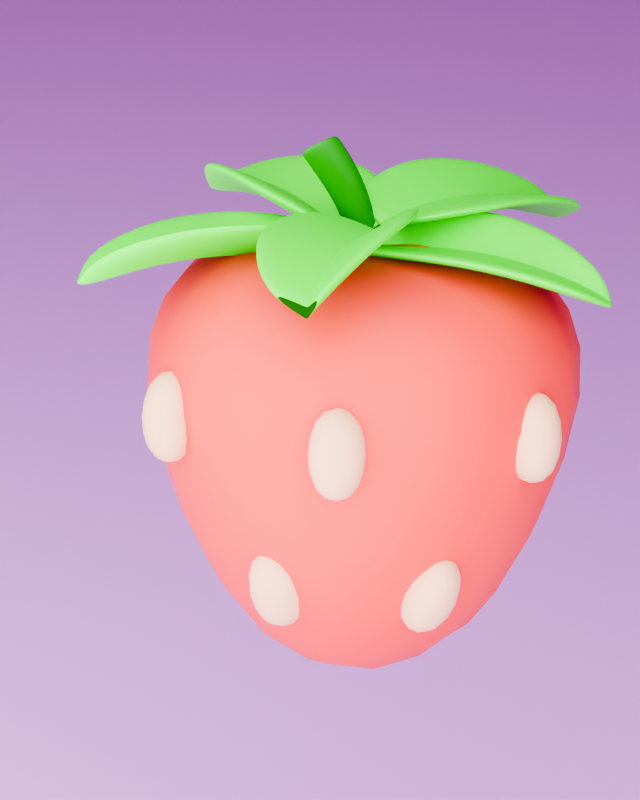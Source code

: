 # Source: Strawberry.blend  (saved by Blender 4.0.36; exported with 4.5.12 LTS)
import bpy
from mathutils import Matrix  # noqa: F401  (used for matrix-valued properties, if any)

bpy.ops.wm.read_factory_settings(use_empty=True)
scene = bpy.context.scene
scene.name = 'Scene'

# ---- collections
col_collection = bpy.data.collections.new('Collection'); scene.collection.children.link(col_collection)

# ---- materials (node trees are filled in below, after node groups)
mat_body = bpy.data.materials.new('body')
mat_leaf = bpy.data.materials.new('leaf')
mat_material_003 = bpy.data.materials.new('Material.003')
mat_seed = bpy.data.materials.new('seed')
mat_material = bpy.data.materials.new('Material')

# ---- material node trees
mat_body.use_nodes = True; mat_body.node_tree.nodes.clear()
_N = mat_body.node_tree.nodes; _L = mat_body.node_tree.links
n0 = _N.new('ShaderNodeBsdfPrincipled'); n0.name = 'Principled BSDF'; n0.location = (10, 300)
n0.inputs[0].default_value = (0.8, 0.06635, 0.05295, 1.0)
n0.inputs[3].default_value = 1.45
n1 = _N.new('ShaderNodeOutputMaterial'); n1.name = 'Material Output'; n1.location = (300, 300)
_L.new(n0.outputs[0], n1.inputs[0])
n1.is_active_output = True
mat_leaf.use_nodes = True; mat_leaf.node_tree.nodes.clear()
_N = mat_leaf.node_tree.nodes; _L = mat_leaf.node_tree.links
n0 = _N.new('ShaderNodeBsdfPrincipled'); n0.name = 'Principled BSDF'; n0.location = (10, 300)
n0.inputs[0].default_value = (0.0649, 0.8002, 0.02138, 1.0)
n0.inputs[3].default_value = 1.45
n1 = _N.new('ShaderNodeOutputMaterial'); n1.name = 'Material Output'; n1.location = (300, 300)
_L.new(n0.outputs[0], n1.inputs[0])
n1.is_active_output = True
mat_material_003.use_nodes = True; mat_material_003.node_tree.nodes.clear()
_N = mat_material_003.node_tree.nodes; _L = mat_material_003.node_tree.links
n0 = _N.new('ShaderNodeBsdfPrincipled'); n0.name = 'Principled BSDF'; n0.location = (10, 300)
n0.inputs[0].default_value = (0.01096, 0.2362, 0.001908, 1.0)
n0.inputs[3].default_value = 1.45
n1 = _N.new('ShaderNodeOutputMaterial'); n1.name = 'Material Output'; n1.location = (300, 300)
_L.new(n0.outputs[0], n1.inputs[0])
n1.is_active_output = True
mat_seed.use_nodes = True; mat_seed.node_tree.nodes.clear()
_N = mat_seed.node_tree.nodes; _L = mat_seed.node_tree.links
n0 = _N.new('ShaderNodeBsdfPrincipled'); n0.name = 'Principled BSDF'; n0.location = (10, 300)
n0.inputs[0].default_value = (0.8001, 0.4728, 0.3085, 1.0)
n0.inputs[3].default_value = 1.45
n1 = _N.new('ShaderNodeOutputMaterial'); n1.name = 'Material Output'; n1.location = (300, 300)
_L.new(n0.outputs[0], n1.inputs[0])
n1.is_active_output = True
mat_material.use_nodes = True; mat_material.node_tree.nodes.clear()
_N = mat_material.node_tree.nodes; _L = mat_material.node_tree.links
n0 = _N.new('ShaderNodeBsdfPrincipled'); n0.name = 'Principled BSDF'; n0.location = (10, 300)
n0.inputs[0].default_value = (0.6717, 0.3257, 0.8, 1.0)
n0.inputs[2].default_value = 2.8
n0.inputs[3].default_value = 1.45
n1 = _N.new('ShaderNodeOutputMaterial'); n1.name = 'Material Output'; n1.location = (300, 300)
_L.new(n0.outputs[0], n1.inputs[0])
n1.is_active_output = True

# ---- world
world_world = bpy.data.worlds.new('World'); scene.world = world_world
world_world.use_nodes = True; world_world.node_tree.nodes.clear()
_N = world_world.node_tree.nodes; _L = world_world.node_tree.links
n0 = _N.new('ShaderNodeOutputWorld'); n0.name = 'World Output'; n0.location = (300, 300)
n1 = _N.new('ShaderNodeBackground'); n1.name = 'Background'; n1.location = (10, 300)
n1.inputs[0].default_value = (0.1872, 0.06934, 0.1878, 1.0)
_L.new(n1.outputs[0], n0.inputs[0])
n0.is_active_output = True
world_world.color = (0.05088, 0.05088, 0.05088)
world_world.use_sun_shadow = False
world_world.sun_shadow_jitter_overblur = 0.0

# ---- cameras
cam_camera_001 = bpy.data.cameras.new('Camera.001')
cam_camera_001.lens = 277.4

# ---- lights
light_area_001 = bpy.data.lights.new('Area.001', 'AREA')
light_area_001.transmission_factor = 0.0
light_area_001.energy = 1e+04
light_area_001.shadow_maximum_resolution = 0.006
light_area_001.use_absolute_resolution = True
light_area_001.shape = 'DISK'
light_area_001.size = 5.0
light_area_001.size_y = 1.0
light_area_002 = bpy.data.lights.new('Area.002', 'AREA')
light_area_002.transmission_factor = 0.0
light_area_002.energy = 1e+04
light_area_002.shadow_maximum_resolution = 0.006
light_area_002.use_absolute_resolution = True
light_area_002.shape = 'DISK'
light_area_002.size = 1.7
light_area_002.size_y = 1.0

# ---- meshes
me_plane = bpy.data.meshes.new('Plane')
me_plane.from_pydata([(-1.0, -1.0, 0.0), (1.0, -1.0, 0.0), (-1.0, 1.0, 0.0), (1.0, 1.0, 0.0), (-2.359, -2.359, 3.026), (2.359, -2.359, 3.026), (-2.359, 2.359, 3.026), (2.359, 2.359, 3.026), (-0.7259, -0.6913, 3.725), (0.7259, -0.6913, 3.725), (-0.553, 0.553, 4.11), (0.553, 0.553, 4.11), (-1.414, 1.449, 3.987), (-1.414, -1.38, 3.987), (1.414, -1.38, 3.987), (1.414, 1.449, 3.987), (-0.7259, 0.7604, 3.987), (-0.7259, -0.6913, 3.987), (0.7259, -0.6913, 3.987), (0.7259, 0.7604, 3.987)], [], [(0, 2, 3, 1), (7, 6, 12, 15), (2, 0, 4, 6), (3, 2, 6, 7), (0, 1, 5, 4), (1, 3, 7, 5), (8, 9, 11, 10), (4, 5, 14, 13), (5, 7, 15, 14), (6, 4, 13, 12), (17, 16, 12, 13), (18, 17, 13, 14), (19, 18, 14, 15), (16, 19, 15, 12), (8, 10, 16, 17), (9, 8, 17, 18), (11, 9, 18, 19), (10, 11, 19, 16)])
me_plane.polygons.foreach_set('use_smooth', [True] * 18)
_uv = me_plane.uv_layers.new(name='UVMap')
_uv.uv.foreach_set('vector', [0.0, 0.0, 0.0, 1.0, 1.0, 1.0, 1.0, 0.0, 1.0, 1.0, 0.0, 1.0, 0.0, 1.0, 1.0, 1.0, 0.0, 1.0, 0.0, 0.0, 0.0, 0.0, 0.0, 1.0, 1.0, 1.0, 0.0, 1.0, 0.0, 1.0, 1.0, 1.0, 0.0, 0.0, 1.0, 0.0, 1.0, 0.0, 0.0, 0.0, 1.0, 0.0, 1.0, 1.0, 1.0, 1.0, 1.0, 0.0, 0.116, 0.116, 0.884, 0.116, 0.884, 0.884, 0.116, 0.884, 0.0, 0.0, 1.0, 0.0, 1.0, 0.0, 0.0, 0.0, 1.0, 0.0, 1.0, 1.0, 1.0, 1.0, 1.0, 0.0, 0.0, 1.0, 0.0, 0.0, 0.0, 0.0, 0.0, 1.0, 0.116, 0.116, 0.116, 0.884, 0.0, 1.0, 0.0, 0.0, 0.884, 0.116, 0.116, 0.116, 0.0, 0.0, 1.0, 0.0, 0.884, 0.884, 0.884, 0.116, 1.0, 0.0, 1.0, 1.0, 0.116, 0.884, 0.884, 0.884, 1.0, 1.0, 0.0, 1.0, 0.116, 0.116, 0.116, 0.884, 0.116, 0.884, 0.116, 0.116, 0.884, 0.116, 0.116, 0.116, 0.116, 0.116, 0.884, 0.116, 0.884, 0.884, 0.884, 0.116, 0.884, 0.116, 0.884, 0.884, 0.116, 0.884, 0.884, 0.884, 0.884, 0.884, 0.116, 0.884])
me_plane.materials.append(mat_body)
me_plane.update()
me_plane_002 = bpy.data.meshes.new('Plane.002')
me_plane_002.from_pydata([(-0.5221, -2.24, -0.03081), (0.8213, -2.24, -0.03081), (-0.3342, 1.729, 0.05739), (0.6334, 1.729, 0.04545), (-0.8826, 0.5275, 0.3951), (1.182, 0.5275, 0.3951), (1.337, -0.8562, 0.3439), (-1.038, -0.8562, 0.3439), (-0.06805, -1.981, -0.3738), (-0.02449, -1.977, -0.3794), (-0.06297, -1.979, -0.3769), (-0.05698, -1.977, -0.3794), (-0.05037, -1.975, -0.3812), (-0.04347, -1.975, -0.382), (-0.03663, -1.975, -0.382), (-0.0302, -1.975, -0.3811), (-0.02548, 1.99, -0.3052), (-0.06366, 1.984, -0.2968), (-0.03086, 1.992, -0.3075), (-0.03676, 1.993, -0.3085), (-0.04289, 1.993, -0.3084), (-0.04893, 1.992, -0.3071), (-0.05459, 1.99, -0.3046), (-0.05959, 1.987, -0.3011), (-0.07111, 0.7902, -0.0248), (-0.02359, 0.7924, -0.0243), (-0.06533, 0.7918, -0.02661), (-0.05862, 0.793, -0.02785), (-0.05132, 0.7937, -0.02845), (-0.0438, 0.7941, -0.02838), (-0.03643, 0.794, -0.02763), (-0.02957, 0.7934, -0.02624), (-0.07165, -0.5924, -0.02469), (-0.02338, -0.5907, -0.02661), (-0.06575, -0.5911, -0.02611), (-0.05891, -0.59, -0.0272), (-0.05148, -0.5894, -0.02792), (-0.04384, -0.5891, -0.02823), (-0.03636, -0.5892, -0.0281), (-0.02943, -0.5898, -0.02755), (-0.5071, -2.242, 0.1885), (0.8363, -2.242, 0.1885), (-0.3192, 1.726, 0.2767), (0.6484, 1.726, 0.2648), (-0.8676, 0.525, 0.6144), (1.197, 0.525, 0.6144), (1.352, -0.8586, 0.5633), (-1.023, -0.8586, 0.5633), (-0.05307, -1.983, -0.1544), (-0.009506, -1.979, -0.1601), (-0.04799, -1.981, -0.1576), (-0.042, -1.979, -0.1601), (-0.03539, -1.978, -0.1619), (-0.02849, -1.977, -0.1627), (-0.02165, -1.977, -0.1627), (-0.01522, -1.978, -0.1618), (-0.0105, 1.988, -0.08592), (-0.04868, 1.982, -0.07744), (-0.01588, 1.99, -0.08815), (-0.02178, 1.99, -0.08923), (-0.02791, 1.99, -0.08911), (-0.03395, 1.989, -0.08775), (-0.03961, 1.987, -0.08528), (-0.04461, 1.985, -0.08178), (-0.05613, 0.7878, 0.1945), (-0.008607, 0.79, 0.195), (-0.05035, 0.7893, 0.1927), (-0.04364, 0.7905, 0.1915), (-0.03634, 0.7913, 0.1909), (-0.02882, 0.7917, 0.1909), (-0.02144, 0.7915, 0.1917), (-0.01459, 0.791, 0.1931), (-0.05667, -0.5948, 0.1946), (-0.008404, -0.5931, 0.1927), (-0.05077, -0.5935, 0.1932), (-0.04393, -0.5925, 0.1921), (-0.0365, -0.5918, 0.1914), (-0.02886, -0.5915, 0.1911), (-0.02138, -0.5917, 0.1912), (-0.01445, -0.5922, 0.1918)], [], [(5, 3, 16, 25), (1, 6, 33, 9), (24, 17, 2, 4), (32, 24, 4, 7), (6, 5, 25, 33), (8, 10, 34, 32), (10, 11, 35, 34), (11, 12, 36, 35), (12, 13, 37, 36), (13, 14, 38, 37), (14, 15, 39, 38), (15, 9, 33, 39), (32, 34, 26, 24), (34, 35, 27, 26), (35, 36, 28, 27), (36, 37, 29, 28), (37, 38, 30, 29), (38, 39, 31, 30), (39, 33, 25, 31), (24, 26, 23, 17), (26, 27, 22, 23), (27, 28, 21, 22), (28, 29, 20, 21), (29, 30, 19, 20), (30, 31, 18, 19), (31, 25, 16, 18), (8, 32, 7, 0), (45, 65, 56, 43), (41, 49, 73, 46), (64, 44, 42, 57), (72, 47, 44, 64), (46, 73, 65, 45), (48, 72, 74, 50), (50, 74, 75, 51), (51, 75, 76, 52), (52, 76, 77, 53), (53, 77, 78, 54), (54, 78, 79, 55), (55, 79, 73, 49), (72, 64, 66, 74), (74, 66, 67, 75), (75, 67, 68, 76), (76, 68, 69, 77), (77, 69, 70, 78), (78, 70, 71, 79), (79, 71, 65, 73), (64, 57, 63, 66), (66, 63, 62, 67), (67, 62, 61, 68), (68, 61, 60, 69), (69, 60, 59, 70), (70, 59, 58, 71), (71, 58, 56, 65), (48, 40, 47, 72), (0, 7, 47, 40), (21, 20, 60, 61), (12, 11, 51, 52), (16, 3, 43, 56), (10, 8, 48, 50), (8, 0, 40, 48), (17, 23, 63, 57), (15, 14, 54, 55), (4, 2, 42, 44), (20, 19, 59, 60), (1, 9, 49, 41), (6, 1, 41, 46), (13, 12, 52, 53), (23, 22, 62, 63), (7, 4, 44, 47), (19, 18, 58, 59), (11, 10, 50, 51), (9, 15, 55, 49), (3, 5, 45, 43), (22, 21, 61, 62), (2, 17, 57, 42), (5, 6, 46, 45), (18, 16, 56, 58), (14, 13, 53, 54)])
me_plane_002.polygons.foreach_set('use_smooth', [True] * 78)
_uv = me_plane_002.uv_layers.new(name='UVMap')
_uv.uv.foreach_set('vector', [0.0, 0.0, 0.0, 0.0, 0.0, 0.0, 0.0, 0.0, 0.0, 0.0, 0.0, 0.0, 0.0, 0.0, 0.0, 0.0, 0.0, 0.0, 0.0, 0.0, 0.0, 0.0, 0.0, 0.0, 0.0, 0.0, 0.0, 0.0, 0.0, 0.0, 0.0, 0.0, 0.0, 0.0, 0.0, 0.0, 0.0, 0.0, 0.0, 0.0, 0.0, 0.0, 0.0, 0.0, 0.0, 0.0, 0.0, 0.0, 0.0, 0.0, 0.0, 0.0, 0.0, 0.0, 0.0, 0.0, 0.0, 0.0, 0.0, 0.0, 0.0, 0.0, 0.0, 0.0, 0.0, 0.0, 0.0, 0.0, 0.0, 0.0, 0.0, 0.0, 0.0, 0.0, 0.0, 0.0, 0.0, 0.0, 0.0, 0.0, 0.0, 0.0, 0.0, 0.0, 0.0, 0.0, 0.0, 0.0, 0.0, 0.0, 0.0, 0.0, 0.0, 0.0, 0.0, 0.0, 0.0, 0.0, 0.0, 0.0, 0.0, 0.0, 0.0, 0.0, 0.0, 0.0, 0.0, 0.0, 0.0, 0.0, 0.0, 0.0, 0.0, 0.0, 0.0, 0.0, 0.0, 0.0, 0.0, 0.0, 0.0, 0.0, 0.0, 0.0, 0.0, 0.0, 0.0, 0.0, 0.0, 0.0, 0.0, 0.0, 0.0, 0.0, 0.0, 0.0, 0.0, 0.0, 0.0, 0.0, 0.0, 0.0, 0.0, 0.0, 0.0, 0.0, 0.0, 0.0, 0.0, 0.0, 0.0, 0.0, 0.0, 0.0, 0.0, 0.0, 0.0, 0.0, 0.0, 0.0, 0.0, 0.0, 0.0, 0.0, 0.0, 0.0, 0.0, 0.0, 0.0, 0.0, 0.0, 0.0, 0.0, 0.0, 0.0, 0.0, 0.0, 0.0, 0.0, 0.0, 0.0, 0.0, 0.0, 0.0, 0.0, 0.0, 0.0, 0.0, 0.0, 0.0, 0.0, 0.0, 0.0, 0.0, 0.0, 0.0, 0.0, 0.0, 0.0, 0.0, 0.0, 0.0, 0.0, 0.0, 0.0, 0.0, 0.0, 0.0, 0.0, 0.0, 0.0, 0.0, 0.0, 0.0, 0.0, 0.0, 0.0, 0.0, 0.0, 0.0, 0.0, 0.0, 0.0, 0.0, 0.0, 0.0, 0.0, 0.0, 0.0, 0.0, 0.0, 0.0, 0.0, 0.0, 0.0, 0.0, 0.0, 0.0, 0.0, 0.0, 0.0, 0.0, 0.0, 0.0, 0.0, 0.0, 0.0, 0.0, 0.0, 0.0, 0.0, 0.0, 0.0, 0.0, 0.0, 0.0, 0.0, 0.0, 0.0, 0.0, 0.0, 0.0, 0.0, 0.0, 0.0, 0.0, 0.0, 0.0, 0.0, 0.0, 0.0, 0.0, 0.0, 0.0, 0.0, 0.0, 0.0, 0.0, 0.0, 0.0, 0.0, 0.0, 0.0, 0.0, 0.0, 0.0, 0.0, 0.0, 0.0, 0.0, 0.0, 0.0, 0.0, 0.0, 0.0, 0.0, 0.0, 0.0, 0.0, 0.0, 0.0, 0.0, 0.0, 0.0, 0.0, 0.0, 0.0, 0.0, 0.0, 0.0, 0.0, 0.0, 0.0, 0.0, 0.0, 0.0, 0.0, 0.0, 0.0, 0.0, 0.0, 0.0, 0.0, 0.0, 0.0, 0.0, 0.0, 0.0, 0.0, 0.0, 0.0, 0.0, 0.0, 0.0, 0.0, 0.0, 0.0, 0.0, 0.0, 0.0, 0.0, 0.0, 0.0, 0.0, 0.0, 0.0, 0.0, 0.0, 0.0, 0.0, 0.0, 0.0, 0.0, 0.0, 0.0, 0.0, 0.0, 0.0, 0.0, 0.0, 0.0, 0.0, 0.0, 0.0, 0.0, 0.0, 0.0, 0.0, 0.0, 0.0, 0.0, 0.0, 0.0, 0.0, 0.0, 0.0, 0.0, 0.0, 0.0, 0.0, 0.0, 0.0, 0.0, 0.0, 0.0, 0.0, 0.0, 0.0, 0.0, 0.0, 0.0, 0.0, 0.0, 0.0, 0.0, 0.0, 0.0, 0.0, 0.0, 0.0, 0.0, 0.0, 0.0, 0.0, 0.0, 0.0, 0.0, 0.0, 0.0, 0.0, 0.0, 0.0, 0.0, 0.0, 0.0, 0.0, 0.0, 0.0, 0.0, 0.0, 0.0, 0.0, 0.0, 0.0, 0.0, 0.0, 0.0, 0.0, 0.0, 0.0, 0.0, 0.0, 0.0, 0.0, 0.0, 0.0, 0.0, 0.0, 0.0, 0.0, 0.0, 0.0, 0.0, 0.0, 0.0, 0.0, 0.0, 0.0, 0.0, 0.0, 0.0, 0.0, 0.0, 0.0, 0.0, 0.0, 0.0, 0.0, 0.0, 0.0, 0.0, 0.0, 0.0, 0.0, 0.0, 0.0, 0.0, 0.0, 0.0, 0.0, 0.0, 0.0, 0.0, 0.0, 0.0, 0.0, 0.0, 0.0, 0.0, 0.0, 0.0, 0.0, 0.0, 0.0, 0.0, 0.0, 0.0, 0.0, 0.0, 0.0, 0.0, 0.0, 0.0, 0.0, 0.0, 0.0, 0.0, 0.0, 0.0, 0.0, 0.0, 0.0, 0.0, 0.0, 0.0, 0.0, 0.0, 0.0, 0.0, 0.0, 0.0, 0.0, 0.0, 0.0, 0.0, 0.0, 0.0, 0.0, 0.0, 0.0, 0.0, 0.0, 0.0, 0.0, 0.0, 0.0, 0.0, 0.0, 0.0, 0.0, 0.0, 0.0, 0.0, 0.0, 0.0, 0.0, 0.0, 0.0, 0.0, 0.0, 0.0, 0.0, 0.0, 0.0, 0.0, 0.0, 0.0, 0.0, 0.0, 0.0, 0.0, 0.0, 0.0, 0.0, 0.0, 0.0, 0.0, 0.0, 0.0, 0.0, 0.0, 0.0, 0.0, 0.0, 0.0, 0.0, 0.0, 0.0, 0.0, 0.0, 0.0, 0.0, 0.0, 0.0, 0.0, 0.0, 0.0, 0.0, 0.0, 0.0, 0.0, 0.0, 0.0, 0.0, 0.0, 0.0, 0.0, 0.0, 0.0, 0.0, 0.0, 0.0, 0.0, 0.0, 0.0, 0.0, 0.0, 0.0, 0.0, 0.0, 0.0, 0.0, 0.0, 0.0, 0.0, 0.0, 0.0, 0.0, 0.0, 0.0, 0.0, 0.0, 0.0, 0.0, 0.0, 0.0, 0.0, 0.0, 0.0, 0.0, 0.0, 0.0, 0.0, 0.0])
me_plane_002.materials.append(mat_leaf)
me_plane_002.update()
me_plane_008 = bpy.data.meshes.new('Plane.008')
me_plane_008.from_pydata([(-0.1651, -0.1651, 0.0), (0.1651, -0.1651, 0.0), (-0.1651, 0.1651, 0.0), (0.1651, 0.1651, 0.0), (-0.03566, -0.1959, 0.7021), (0.2935, -0.1959, 0.5063), (0.3642, -0.1754, 1.282), (0.7578, -0.1754, 1.134), (-0.1631, 0.1102, 0.1443), (0.167, 0.1102, 0.1443), (-0.1631, 0.4403, 0.1443), (0.167, 0.4403, 0.1443), (-0.0337, 0.07941, 0.8464), (0.2955, 0.07941, 0.6506), (0.3658, 0.05896, 1.405), (0.7595, 0.05896, 1.257), (0.3424, -0.1959, 1.279), (0.7793, -0.1959, 1.115), (0.3444, 0.07941, 1.424), (0.7812, 0.07941, 1.259)], [], [(0, 2, 3, 1), (1, 5, 4, 0), (5, 17, 16, 4), (8, 9, 11, 10), (9, 8, 12, 13), (13, 12, 18, 19), (1, 3, 11, 9), (2, 0, 8, 10), (17, 5, 13, 19), (6, 7, 15, 14), (0, 4, 12, 8), (3, 2, 10, 11), (4, 16, 18, 12), (5, 1, 9, 13), (7, 6, 16, 17), (14, 15, 19, 18), (15, 7, 17, 19), (6, 14, 18, 16)])
me_plane_008.polygons.foreach_set('use_smooth', [True] * 18)
_uv = me_plane_008.uv_layers.new(name='UVMap')
_uv.uv.foreach_set('vector', [0.0, 0.0, 0.0, 1.0, 1.0, 1.0, 1.0, 0.0, 1.0, 0.0, 1.0, 0.0, 0.0, 0.0, 0.0, 0.0, 1.0, 0.0, 1.0, 0.0, 0.0, 0.0, 0.0, 0.0, 0.0, 0.0, 1.0, 0.0, 1.0, 1.0, 0.0, 1.0, 1.0, 0.0, 0.0, 0.0, 0.0, 0.0, 1.0, 0.0, 1.0, 0.0, 0.0, 0.0, 0.0, 0.0, 1.0, 0.0, 1.0, 0.0, 1.0, 1.0, 1.0, 1.0, 1.0, 0.0, 0.0, 1.0, 0.0, 0.0, 0.0, 0.0, 0.0, 1.0, 1.0, 0.0, 1.0, 0.0, 1.0, 0.0, 1.0, 0.0, 0.04945, 0.0, 0.9505, 0.0, 0.9505, 0.0, 0.04945, 0.0, 0.0, 0.0, 0.0, 0.0, 0.0, 0.0, 0.0, 0.0, 1.0, 1.0, 0.0, 1.0, 0.0, 1.0, 1.0, 1.0, 0.0, 0.0, 0.0, 0.0, 0.0, 0.0, 0.0, 0.0, 1.0, 0.0, 1.0, 0.0, 1.0, 0.0, 1.0, 0.0, 0.9505, 0.0, 0.04945, 0.0, 0.0, 0.0, 1.0, 0.0, 0.04945, 0.0, 0.9505, 0.0, 1.0, 0.0, 0.0, 0.0, 0.9505, 0.0, 0.9505, 0.0, 1.0, 0.0, 1.0, 0.0, 0.04945, 0.0, 0.04945, 0.0, 0.0, 0.0, 0.0, 0.0])
me_plane_008.materials.append(mat_material_003)
me_plane_008.update()
me_plane_009 = bpy.data.meshes.new('Plane.009')
me_plane_009.from_pydata([(-0.5221, -2.24, -0.03081), (0.8213, -2.24, -0.03081), (-0.3342, 1.729, 0.05739), (0.6334, 1.729, 0.04545), (-0.8826, 0.5275, 0.3951), (1.182, 0.5275, 0.3951), (1.337, -0.8562, 0.3439), (-1.038, -0.8562, 0.3439), (-0.06805, -1.981, -0.3738), (-0.02449, -1.977, -0.3794), (-0.06297, -1.979, -0.3769), (-0.05698, -1.977, -0.3794), (-0.05037, -1.975, -0.3812), (-0.04347, -1.975, -0.382), (-0.03663, -1.975, -0.382), (-0.0302, -1.975, -0.3811), (-0.02548, 1.99, -0.3052), (-0.06366, 1.984, -0.2968), (-0.03086, 1.992, -0.3075), (-0.03676, 1.993, -0.3085), (-0.04289, 1.993, -0.3084), (-0.04893, 1.992, -0.3071), (-0.05459, 1.99, -0.3046), (-0.05959, 1.987, -0.3011), (-0.07111, 0.7902, -0.0248), (-0.02359, 0.7924, -0.0243), (-0.06533, 0.7918, -0.02661), (-0.05862, 0.793, -0.02785), (-0.05132, 0.7937, -0.02845), (-0.0438, 0.7941, -0.02838), (-0.03643, 0.794, -0.02763), (-0.02957, 0.7934, -0.02624), (-0.07165, -0.5924, -0.02469), (-0.02338, -0.5907, -0.02661), (-0.06575, -0.5911, -0.02611), (-0.05891, -0.59, -0.0272), (-0.05148, -0.5894, -0.02792), (-0.04384, -0.5891, -0.02823), (-0.03636, -0.5892, -0.0281), (-0.02943, -0.5898, -0.02755), (-0.5071, -2.242, 0.1885), (0.8363, -2.242, 0.1885), (-0.3192, 1.726, 0.2767), (0.6484, 1.726, 0.2648), (-0.8676, 0.525, 0.6144), (1.197, 0.525, 0.6144), (1.352, -0.8586, 0.5633), (-1.023, -0.8586, 0.5633), (-0.05307, -1.983, -0.1544), (-0.009506, -1.979, -0.1601), (-0.04799, -1.981, -0.1576), (-0.042, -1.979, -0.1601), (-0.03539, -1.978, -0.1619), (-0.02849, -1.977, -0.1627), (-0.02165, -1.977, -0.1627), (-0.01522, -1.978, -0.1618), (-0.0105, 1.988, -0.08592), (-0.04868, 1.982, -0.07744), (-0.01588, 1.99, -0.08815), (-0.02178, 1.99, -0.08923), (-0.02791, 1.99, -0.08911), (-0.03395, 1.989, -0.08775), (-0.03961, 1.987, -0.08528), (-0.04461, 1.985, -0.08178), (-0.05613, 0.7878, 0.1945), (-0.008607, 0.79, 0.195), (-0.05035, 0.7893, 0.1927), (-0.04364, 0.7905, 0.1915), (-0.03634, 0.7913, 0.1909), (-0.02882, 0.7917, 0.1909), (-0.02144, 0.7915, 0.1917), (-0.01459, 0.791, 0.1931), (-0.05667, -0.5948, 0.1946), (-0.008404, -0.5931, 0.1927), (-0.05077, -0.5935, 0.1932), (-0.04393, -0.5925, 0.1921), (-0.0365, -0.5918, 0.1914), (-0.02886, -0.5915, 0.1911), (-0.02138, -0.5917, 0.1912), (-0.01445, -0.5922, 0.1918)], [], [(5, 3, 16, 25), (1, 6, 33, 9), (24, 17, 2, 4), (32, 24, 4, 7), (6, 5, 25, 33), (8, 10, 34, 32), (10, 11, 35, 34), (11, 12, 36, 35), (12, 13, 37, 36), (13, 14, 38, 37), (14, 15, 39, 38), (15, 9, 33, 39), (32, 34, 26, 24), (34, 35, 27, 26), (35, 36, 28, 27), (36, 37, 29, 28), (37, 38, 30, 29), (38, 39, 31, 30), (39, 33, 25, 31), (24, 26, 23, 17), (26, 27, 22, 23), (27, 28, 21, 22), (28, 29, 20, 21), (29, 30, 19, 20), (30, 31, 18, 19), (31, 25, 16, 18), (8, 32, 7, 0), (45, 65, 56, 43), (41, 49, 73, 46), (64, 44, 42, 57), (72, 47, 44, 64), (46, 73, 65, 45), (48, 72, 74, 50), (50, 74, 75, 51), (51, 75, 76, 52), (52, 76, 77, 53), (53, 77, 78, 54), (54, 78, 79, 55), (55, 79, 73, 49), (72, 64, 66, 74), (74, 66, 67, 75), (75, 67, 68, 76), (76, 68, 69, 77), (77, 69, 70, 78), (78, 70, 71, 79), (79, 71, 65, 73), (64, 57, 63, 66), (66, 63, 62, 67), (67, 62, 61, 68), (68, 61, 60, 69), (69, 60, 59, 70), (70, 59, 58, 71), (71, 58, 56, 65), (48, 40, 47, 72), (0, 7, 47, 40), (21, 20, 60, 61), (12, 11, 51, 52), (16, 3, 43, 56), (10, 8, 48, 50), (8, 0, 40, 48), (17, 23, 63, 57), (15, 14, 54, 55), (4, 2, 42, 44), (20, 19, 59, 60), (1, 9, 49, 41), (6, 1, 41, 46), (13, 12, 52, 53), (23, 22, 62, 63), (7, 4, 44, 47), (19, 18, 58, 59), (11, 10, 50, 51), (9, 15, 55, 49), (3, 5, 45, 43), (22, 21, 61, 62), (2, 17, 57, 42), (5, 6, 46, 45), (18, 16, 56, 58), (14, 13, 53, 54)])
me_plane_009.polygons.foreach_set('use_smooth', [True] * 78)
_uv = me_plane_009.uv_layers.new(name='UVMap')
_uv.uv.foreach_set('vector', [0.0, 0.0, 0.0, 0.0, 0.0, 0.0, 0.0, 0.0, 0.0, 0.0, 0.0, 0.0, 0.0, 0.0, 0.0, 0.0, 0.0, 0.0, 0.0, 0.0, 0.0, 0.0, 0.0, 0.0, 0.0, 0.0, 0.0, 0.0, 0.0, 0.0, 0.0, 0.0, 0.0, 0.0, 0.0, 0.0, 0.0, 0.0, 0.0, 0.0, 0.0, 0.0, 0.0, 0.0, 0.0, 0.0, 0.0, 0.0, 0.0, 0.0, 0.0, 0.0, 0.0, 0.0, 0.0, 0.0, 0.0, 0.0, 0.0, 0.0, 0.0, 0.0, 0.0, 0.0, 0.0, 0.0, 0.0, 0.0, 0.0, 0.0, 0.0, 0.0, 0.0, 0.0, 0.0, 0.0, 0.0, 0.0, 0.0, 0.0, 0.0, 0.0, 0.0, 0.0, 0.0, 0.0, 0.0, 0.0, 0.0, 0.0, 0.0, 0.0, 0.0, 0.0, 0.0, 0.0, 0.0, 0.0, 0.0, 0.0, 0.0, 0.0, 0.0, 0.0, 0.0, 0.0, 0.0, 0.0, 0.0, 0.0, 0.0, 0.0, 0.0, 0.0, 0.0, 0.0, 0.0, 0.0, 0.0, 0.0, 0.0, 0.0, 0.0, 0.0, 0.0, 0.0, 0.0, 0.0, 0.0, 0.0, 0.0, 0.0, 0.0, 0.0, 0.0, 0.0, 0.0, 0.0, 0.0, 0.0, 0.0, 0.0, 0.0, 0.0, 0.0, 0.0, 0.0, 0.0, 0.0, 0.0, 0.0, 0.0, 0.0, 0.0, 0.0, 0.0, 0.0, 0.0, 0.0, 0.0, 0.0, 0.0, 0.0, 0.0, 0.0, 0.0, 0.0, 0.0, 0.0, 0.0, 0.0, 0.0, 0.0, 0.0, 0.0, 0.0, 0.0, 0.0, 0.0, 0.0, 0.0, 0.0, 0.0, 0.0, 0.0, 0.0, 0.0, 0.0, 0.0, 0.0, 0.0, 0.0, 0.0, 0.0, 0.0, 0.0, 0.0, 0.0, 0.0, 0.0, 0.0, 0.0, 0.0, 0.0, 0.0, 0.0, 0.0, 0.0, 0.0, 0.0, 0.0, 0.0, 0.0, 0.0, 0.0, 0.0, 0.0, 0.0, 0.0, 0.0, 0.0, 0.0, 0.0, 0.0, 0.0, 0.0, 0.0, 0.0, 0.0, 0.0, 0.0, 0.0, 0.0, 0.0, 0.0, 0.0, 0.0, 0.0, 0.0, 0.0, 0.0, 0.0, 0.0, 0.0, 0.0, 0.0, 0.0, 0.0, 0.0, 0.0, 0.0, 0.0, 0.0, 0.0, 0.0, 0.0, 0.0, 0.0, 0.0, 0.0, 0.0, 0.0, 0.0, 0.0, 0.0, 0.0, 0.0, 0.0, 0.0, 0.0, 0.0, 0.0, 0.0, 0.0, 0.0, 0.0, 0.0, 0.0, 0.0, 0.0, 0.0, 0.0, 0.0, 0.0, 0.0, 0.0, 0.0, 0.0, 0.0, 0.0, 0.0, 0.0, 0.0, 0.0, 0.0, 0.0, 0.0, 0.0, 0.0, 0.0, 0.0, 0.0, 0.0, 0.0, 0.0, 0.0, 0.0, 0.0, 0.0, 0.0, 0.0, 0.0, 0.0, 0.0, 0.0, 0.0, 0.0, 0.0, 0.0, 0.0, 0.0, 0.0, 0.0, 0.0, 0.0, 0.0, 0.0, 0.0, 0.0, 0.0, 0.0, 0.0, 0.0, 0.0, 0.0, 0.0, 0.0, 0.0, 0.0, 0.0, 0.0, 0.0, 0.0, 0.0, 0.0, 0.0, 0.0, 0.0, 0.0, 0.0, 0.0, 0.0, 0.0, 0.0, 0.0, 0.0, 0.0, 0.0, 0.0, 0.0, 0.0, 0.0, 0.0, 0.0, 0.0, 0.0, 0.0, 0.0, 0.0, 0.0, 0.0, 0.0, 0.0, 0.0, 0.0, 0.0, 0.0, 0.0, 0.0, 0.0, 0.0, 0.0, 0.0, 0.0, 0.0, 0.0, 0.0, 0.0, 0.0, 0.0, 0.0, 0.0, 0.0, 0.0, 0.0, 0.0, 0.0, 0.0, 0.0, 0.0, 0.0, 0.0, 0.0, 0.0, 0.0, 0.0, 0.0, 0.0, 0.0, 0.0, 0.0, 0.0, 0.0, 0.0, 0.0, 0.0, 0.0, 0.0, 0.0, 0.0, 0.0, 0.0, 0.0, 0.0, 0.0, 0.0, 0.0, 0.0, 0.0, 0.0, 0.0, 0.0, 0.0, 0.0, 0.0, 0.0, 0.0, 0.0, 0.0, 0.0, 0.0, 0.0, 0.0, 0.0, 0.0, 0.0, 0.0, 0.0, 0.0, 0.0, 0.0, 0.0, 0.0, 0.0, 0.0, 0.0, 0.0, 0.0, 0.0, 0.0, 0.0, 0.0, 0.0, 0.0, 0.0, 0.0, 0.0, 0.0, 0.0, 0.0, 0.0, 0.0, 0.0, 0.0, 0.0, 0.0, 0.0, 0.0, 0.0, 0.0, 0.0, 0.0, 0.0, 0.0, 0.0, 0.0, 0.0, 0.0, 0.0, 0.0, 0.0, 0.0, 0.0, 0.0, 0.0, 0.0, 0.0, 0.0, 0.0, 0.0, 0.0, 0.0, 0.0, 0.0, 0.0, 0.0, 0.0, 0.0, 0.0, 0.0, 0.0, 0.0, 0.0, 0.0, 0.0, 0.0, 0.0, 0.0, 0.0, 0.0, 0.0, 0.0, 0.0, 0.0, 0.0, 0.0, 0.0, 0.0, 0.0, 0.0, 0.0, 0.0, 0.0, 0.0, 0.0, 0.0, 0.0, 0.0, 0.0, 0.0, 0.0, 0.0, 0.0, 0.0, 0.0, 0.0, 0.0, 0.0, 0.0, 0.0, 0.0, 0.0, 0.0, 0.0, 0.0, 0.0, 0.0, 0.0, 0.0, 0.0, 0.0, 0.0, 0.0, 0.0, 0.0, 0.0, 0.0, 0.0, 0.0, 0.0, 0.0, 0.0, 0.0, 0.0, 0.0, 0.0, 0.0, 0.0, 0.0, 0.0, 0.0, 0.0, 0.0, 0.0, 0.0, 0.0, 0.0, 0.0, 0.0, 0.0, 0.0, 0.0, 0.0, 0.0, 0.0, 0.0, 0.0, 0.0, 0.0, 0.0, 0.0, 0.0, 0.0, 0.0, 0.0, 0.0, 0.0, 0.0, 0.0, 0.0, 0.0, 0.0, 0.0, 0.0, 0.0, 0.0, 0.0, 0.0, 0.0, 0.0, 0.0, 0.0, 0.0, 0.0])
me_plane_009.materials.append(mat_leaf)
me_plane_009.update()
me_plane_010 = bpy.data.meshes.new('Plane.010')
me_plane_010.from_pydata([(-0.5221, -2.24, -0.03081), (0.8213, -2.24, -0.03081), (-0.3342, 1.729, 0.05739), (0.6334, 1.729, 0.04545), (-0.8826, 0.5275, 0.3951), (1.182, 0.5275, 0.3951), (1.337, -0.8562, 0.3439), (-1.038, -0.8562, 0.3439), (-0.06805, -1.981, -0.3738), (-0.02449, -1.977, -0.3794), (-0.06297, -1.979, -0.3769), (-0.05698, -1.977, -0.3794), (-0.05037, -1.975, -0.3812), (-0.04347, -1.975, -0.382), (-0.03663, -1.975, -0.382), (-0.0302, -1.975, -0.3811), (-0.02548, 1.99, -0.3052), (-0.06366, 1.984, -0.2968), (-0.03086, 1.992, -0.3075), (-0.03676, 1.993, -0.3085), (-0.04289, 1.993, -0.3084), (-0.04893, 1.992, -0.3071), (-0.05459, 1.99, -0.3046), (-0.05959, 1.987, -0.3011), (-0.07111, 0.7902, -0.0248), (-0.02359, 0.7924, -0.0243), (-0.06533, 0.7918, -0.02661), (-0.05862, 0.793, -0.02785), (-0.05132, 0.7937, -0.02845), (-0.0438, 0.7941, -0.02838), (-0.03643, 0.794, -0.02763), (-0.02957, 0.7934, -0.02624), (-0.07165, -0.5924, -0.02469), (-0.02338, -0.5907, -0.02661), (-0.06575, -0.5911, -0.02611), (-0.05891, -0.59, -0.0272), (-0.05148, -0.5894, -0.02792), (-0.04384, -0.5891, -0.02823), (-0.03636, -0.5892, -0.0281), (-0.02943, -0.5898, -0.02755), (-0.5071, -2.242, 0.1885), (0.8363, -2.242, 0.1885), (-0.3192, 1.726, 0.2767), (0.6484, 1.726, 0.2648), (-0.8676, 0.525, 0.6144), (1.197, 0.525, 0.6144), (1.352, -0.8586, 0.5633), (-1.023, -0.8586, 0.5633), (-0.05307, -1.983, -0.1544), (-0.009506, -1.979, -0.1601), (-0.04799, -1.981, -0.1576), (-0.042, -1.979, -0.1601), (-0.03539, -1.978, -0.1619), (-0.02849, -1.977, -0.1627), (-0.02165, -1.977, -0.1627), (-0.01522, -1.978, -0.1618), (-0.0105, 1.988, -0.08592), (-0.04868, 1.982, -0.07744), (-0.01588, 1.99, -0.08815), (-0.02178, 1.99, -0.08923), (-0.02791, 1.99, -0.08911), (-0.03395, 1.989, -0.08775), (-0.03961, 1.987, -0.08528), (-0.04461, 1.985, -0.08178), (-0.05613, 0.7878, 0.1945), (-0.008607, 0.79, 0.195), (-0.05035, 0.7893, 0.1927), (-0.04364, 0.7905, 0.1915), (-0.03634, 0.7913, 0.1909), (-0.02882, 0.7917, 0.1909), (-0.02144, 0.7915, 0.1917), (-0.01459, 0.791, 0.1931), (-0.05667, -0.5948, 0.1946), (-0.008404, -0.5931, 0.1927), (-0.05077, -0.5935, 0.1932), (-0.04393, -0.5925, 0.1921), (-0.0365, -0.5918, 0.1914), (-0.02886, -0.5915, 0.1911), (-0.02138, -0.5917, 0.1912), (-0.01445, -0.5922, 0.1918)], [], [(5, 3, 16, 25), (1, 6, 33, 9), (24, 17, 2, 4), (32, 24, 4, 7), (6, 5, 25, 33), (8, 10, 34, 32), (10, 11, 35, 34), (11, 12, 36, 35), (12, 13, 37, 36), (13, 14, 38, 37), (14, 15, 39, 38), (15, 9, 33, 39), (32, 34, 26, 24), (34, 35, 27, 26), (35, 36, 28, 27), (36, 37, 29, 28), (37, 38, 30, 29), (38, 39, 31, 30), (39, 33, 25, 31), (24, 26, 23, 17), (26, 27, 22, 23), (27, 28, 21, 22), (28, 29, 20, 21), (29, 30, 19, 20), (30, 31, 18, 19), (31, 25, 16, 18), (8, 32, 7, 0), (45, 65, 56, 43), (41, 49, 73, 46), (64, 44, 42, 57), (72, 47, 44, 64), (46, 73, 65, 45), (48, 72, 74, 50), (50, 74, 75, 51), (51, 75, 76, 52), (52, 76, 77, 53), (53, 77, 78, 54), (54, 78, 79, 55), (55, 79, 73, 49), (72, 64, 66, 74), (74, 66, 67, 75), (75, 67, 68, 76), (76, 68, 69, 77), (77, 69, 70, 78), (78, 70, 71, 79), (79, 71, 65, 73), (64, 57, 63, 66), (66, 63, 62, 67), (67, 62, 61, 68), (68, 61, 60, 69), (69, 60, 59, 70), (70, 59, 58, 71), (71, 58, 56, 65), (48, 40, 47, 72), (0, 7, 47, 40), (21, 20, 60, 61), (12, 11, 51, 52), (16, 3, 43, 56), (10, 8, 48, 50), (8, 0, 40, 48), (17, 23, 63, 57), (15, 14, 54, 55), (4, 2, 42, 44), (20, 19, 59, 60), (1, 9, 49, 41), (6, 1, 41, 46), (13, 12, 52, 53), (23, 22, 62, 63), (7, 4, 44, 47), (19, 18, 58, 59), (11, 10, 50, 51), (9, 15, 55, 49), (3, 5, 45, 43), (22, 21, 61, 62), (2, 17, 57, 42), (5, 6, 46, 45), (18, 16, 56, 58), (14, 13, 53, 54)])
me_plane_010.polygons.foreach_set('use_smooth', [True] * 78)
_uv = me_plane_010.uv_layers.new(name='UVMap')
_uv.uv.foreach_set('vector', [0.0, 0.0, 0.0, 0.0, 0.0, 0.0, 0.0, 0.0, 0.0, 0.0, 0.0, 0.0, 0.0, 0.0, 0.0, 0.0, 0.0, 0.0, 0.0, 0.0, 0.0, 0.0, 0.0, 0.0, 0.0, 0.0, 0.0, 0.0, 0.0, 0.0, 0.0, 0.0, 0.0, 0.0, 0.0, 0.0, 0.0, 0.0, 0.0, 0.0, 0.0, 0.0, 0.0, 0.0, 0.0, 0.0, 0.0, 0.0, 0.0, 0.0, 0.0, 0.0, 0.0, 0.0, 0.0, 0.0, 0.0, 0.0, 0.0, 0.0, 0.0, 0.0, 0.0, 0.0, 0.0, 0.0, 0.0, 0.0, 0.0, 0.0, 0.0, 0.0, 0.0, 0.0, 0.0, 0.0, 0.0, 0.0, 0.0, 0.0, 0.0, 0.0, 0.0, 0.0, 0.0, 0.0, 0.0, 0.0, 0.0, 0.0, 0.0, 0.0, 0.0, 0.0, 0.0, 0.0, 0.0, 0.0, 0.0, 0.0, 0.0, 0.0, 0.0, 0.0, 0.0, 0.0, 0.0, 0.0, 0.0, 0.0, 0.0, 0.0, 0.0, 0.0, 0.0, 0.0, 0.0, 0.0, 0.0, 0.0, 0.0, 0.0, 0.0, 0.0, 0.0, 0.0, 0.0, 0.0, 0.0, 0.0, 0.0, 0.0, 0.0, 0.0, 0.0, 0.0, 0.0, 0.0, 0.0, 0.0, 0.0, 0.0, 0.0, 0.0, 0.0, 0.0, 0.0, 0.0, 0.0, 0.0, 0.0, 0.0, 0.0, 0.0, 0.0, 0.0, 0.0, 0.0, 0.0, 0.0, 0.0, 0.0, 0.0, 0.0, 0.0, 0.0, 0.0, 0.0, 0.0, 0.0, 0.0, 0.0, 0.0, 0.0, 0.0, 0.0, 0.0, 0.0, 0.0, 0.0, 0.0, 0.0, 0.0, 0.0, 0.0, 0.0, 0.0, 0.0, 0.0, 0.0, 0.0, 0.0, 0.0, 0.0, 0.0, 0.0, 0.0, 0.0, 0.0, 0.0, 0.0, 0.0, 0.0, 0.0, 0.0, 0.0, 0.0, 0.0, 0.0, 0.0, 0.0, 0.0, 0.0, 0.0, 0.0, 0.0, 0.0, 0.0, 0.0, 0.0, 0.0, 0.0, 0.0, 0.0, 0.0, 0.0, 0.0, 0.0, 0.0, 0.0, 0.0, 0.0, 0.0, 0.0, 0.0, 0.0, 0.0, 0.0, 0.0, 0.0, 0.0, 0.0, 0.0, 0.0, 0.0, 0.0, 0.0, 0.0, 0.0, 0.0, 0.0, 0.0, 0.0, 0.0, 0.0, 0.0, 0.0, 0.0, 0.0, 0.0, 0.0, 0.0, 0.0, 0.0, 0.0, 0.0, 0.0, 0.0, 0.0, 0.0, 0.0, 0.0, 0.0, 0.0, 0.0, 0.0, 0.0, 0.0, 0.0, 0.0, 0.0, 0.0, 0.0, 0.0, 0.0, 0.0, 0.0, 0.0, 0.0, 0.0, 0.0, 0.0, 0.0, 0.0, 0.0, 0.0, 0.0, 0.0, 0.0, 0.0, 0.0, 0.0, 0.0, 0.0, 0.0, 0.0, 0.0, 0.0, 0.0, 0.0, 0.0, 0.0, 0.0, 0.0, 0.0, 0.0, 0.0, 0.0, 0.0, 0.0, 0.0, 0.0, 0.0, 0.0, 0.0, 0.0, 0.0, 0.0, 0.0, 0.0, 0.0, 0.0, 0.0, 0.0, 0.0, 0.0, 0.0, 0.0, 0.0, 0.0, 0.0, 0.0, 0.0, 0.0, 0.0, 0.0, 0.0, 0.0, 0.0, 0.0, 0.0, 0.0, 0.0, 0.0, 0.0, 0.0, 0.0, 0.0, 0.0, 0.0, 0.0, 0.0, 0.0, 0.0, 0.0, 0.0, 0.0, 0.0, 0.0, 0.0, 0.0, 0.0, 0.0, 0.0, 0.0, 0.0, 0.0, 0.0, 0.0, 0.0, 0.0, 0.0, 0.0, 0.0, 0.0, 0.0, 0.0, 0.0, 0.0, 0.0, 0.0, 0.0, 0.0, 0.0, 0.0, 0.0, 0.0, 0.0, 0.0, 0.0, 0.0, 0.0, 0.0, 0.0, 0.0, 0.0, 0.0, 0.0, 0.0, 0.0, 0.0, 0.0, 0.0, 0.0, 0.0, 0.0, 0.0, 0.0, 0.0, 0.0, 0.0, 0.0, 0.0, 0.0, 0.0, 0.0, 0.0, 0.0, 0.0, 0.0, 0.0, 0.0, 0.0, 0.0, 0.0, 0.0, 0.0, 0.0, 0.0, 0.0, 0.0, 0.0, 0.0, 0.0, 0.0, 0.0, 0.0, 0.0, 0.0, 0.0, 0.0, 0.0, 0.0, 0.0, 0.0, 0.0, 0.0, 0.0, 0.0, 0.0, 0.0, 0.0, 0.0, 0.0, 0.0, 0.0, 0.0, 0.0, 0.0, 0.0, 0.0, 0.0, 0.0, 0.0, 0.0, 0.0, 0.0, 0.0, 0.0, 0.0, 0.0, 0.0, 0.0, 0.0, 0.0, 0.0, 0.0, 0.0, 0.0, 0.0, 0.0, 0.0, 0.0, 0.0, 0.0, 0.0, 0.0, 0.0, 0.0, 0.0, 0.0, 0.0, 0.0, 0.0, 0.0, 0.0, 0.0, 0.0, 0.0, 0.0, 0.0, 0.0, 0.0, 0.0, 0.0, 0.0, 0.0, 0.0, 0.0, 0.0, 0.0, 0.0, 0.0, 0.0, 0.0, 0.0, 0.0, 0.0, 0.0, 0.0, 0.0, 0.0, 0.0, 0.0, 0.0, 0.0, 0.0, 0.0, 0.0, 0.0, 0.0, 0.0, 0.0, 0.0, 0.0, 0.0, 0.0, 0.0, 0.0, 0.0, 0.0, 0.0, 0.0, 0.0, 0.0, 0.0, 0.0, 0.0, 0.0, 0.0, 0.0, 0.0, 0.0, 0.0, 0.0, 0.0, 0.0, 0.0, 0.0, 0.0, 0.0, 0.0, 0.0, 0.0, 0.0, 0.0, 0.0, 0.0, 0.0, 0.0, 0.0, 0.0, 0.0, 0.0, 0.0, 0.0, 0.0, 0.0, 0.0, 0.0, 0.0, 0.0, 0.0, 0.0, 0.0, 0.0, 0.0, 0.0, 0.0, 0.0, 0.0, 0.0, 0.0, 0.0, 0.0, 0.0, 0.0, 0.0, 0.0, 0.0, 0.0, 0.0, 0.0, 0.0, 0.0, 0.0, 0.0, 0.0, 0.0, 0.0, 0.0, 0.0, 0.0, 0.0])
me_plane_010.materials.append(mat_leaf)
me_plane_010.update()
me_plane_011 = bpy.data.meshes.new('Plane.011')
me_plane_011.from_pydata([(-0.5221, -2.24, -0.03081), (0.8213, -2.24, -0.03081), (-0.3342, 1.729, 0.05739), (0.6334, 1.729, 0.04545), (-0.8826, 0.5275, 0.3951), (1.182, 0.5275, 0.3951), (1.337, -0.8562, 0.3439), (-1.038, -0.8562, 0.3439), (-0.06805, -1.981, -0.3738), (-0.02449, -1.977, -0.3794), (-0.06297, -1.979, -0.3769), (-0.05698, -1.977, -0.3794), (-0.05037, -1.975, -0.3812), (-0.04347, -1.975, -0.382), (-0.03663, -1.975, -0.382), (-0.0302, -1.975, -0.3811), (-0.02548, 1.99, -0.3052), (-0.06366, 1.984, -0.2968), (-0.03086, 1.992, -0.3075), (-0.03676, 1.993, -0.3085), (-0.04289, 1.993, -0.3084), (-0.04893, 1.992, -0.3071), (-0.05459, 1.99, -0.3046), (-0.05959, 1.987, -0.3011), (-0.07111, 0.7902, -0.0248), (-0.02359, 0.7924, -0.0243), (-0.06533, 0.7918, -0.02661), (-0.05862, 0.793, -0.02785), (-0.05132, 0.7937, -0.02845), (-0.0438, 0.7941, -0.02838), (-0.03643, 0.794, -0.02763), (-0.02957, 0.7934, -0.02624), (-0.07165, -0.5924, -0.02469), (-0.02338, -0.5907, -0.02661), (-0.06575, -0.5911, -0.02611), (-0.05891, -0.59, -0.0272), (-0.05148, -0.5894, -0.02792), (-0.04384, -0.5891, -0.02823), (-0.03636, -0.5892, -0.0281), (-0.02943, -0.5898, -0.02755), (-0.5071, -2.242, 0.1885), (0.8363, -2.242, 0.1885), (-0.3192, 1.726, 0.2767), (0.6484, 1.726, 0.2648), (-0.8676, 0.525, 0.6144), (1.197, 0.525, 0.6144), (1.352, -0.8586, 0.5633), (-1.023, -0.8586, 0.5633), (-0.05307, -1.983, -0.1544), (-0.009506, -1.979, -0.1601), (-0.04799, -1.981, -0.1576), (-0.042, -1.979, -0.1601), (-0.03539, -1.978, -0.1619), (-0.02849, -1.977, -0.1627), (-0.02165, -1.977, -0.1627), (-0.01522, -1.978, -0.1618), (-0.0105, 1.988, -0.08592), (-0.04868, 1.982, -0.07744), (-0.01588, 1.99, -0.08815), (-0.02178, 1.99, -0.08923), (-0.02791, 1.99, -0.08911), (-0.03395, 1.989, -0.08775), (-0.03961, 1.987, -0.08528), (-0.04461, 1.985, -0.08178), (-0.05613, 0.7878, 0.1945), (-0.008607, 0.79, 0.195), (-0.05035, 0.7893, 0.1927), (-0.04364, 0.7905, 0.1915), (-0.03634, 0.7913, 0.1909), (-0.02882, 0.7917, 0.1909), (-0.02144, 0.7915, 0.1917), (-0.01459, 0.791, 0.1931), (-0.05667, -0.5948, 0.1946), (-0.008404, -0.5931, 0.1927), (-0.05077, -0.5935, 0.1932), (-0.04393, -0.5925, 0.1921), (-0.0365, -0.5918, 0.1914), (-0.02886, -0.5915, 0.1911), (-0.02138, -0.5917, 0.1912), (-0.01445, -0.5922, 0.1918)], [], [(5, 3, 16, 25), (1, 6, 33, 9), (24, 17, 2, 4), (32, 24, 4, 7), (6, 5, 25, 33), (8, 10, 34, 32), (10, 11, 35, 34), (11, 12, 36, 35), (12, 13, 37, 36), (13, 14, 38, 37), (14, 15, 39, 38), (15, 9, 33, 39), (32, 34, 26, 24), (34, 35, 27, 26), (35, 36, 28, 27), (36, 37, 29, 28), (37, 38, 30, 29), (38, 39, 31, 30), (39, 33, 25, 31), (24, 26, 23, 17), (26, 27, 22, 23), (27, 28, 21, 22), (28, 29, 20, 21), (29, 30, 19, 20), (30, 31, 18, 19), (31, 25, 16, 18), (8, 32, 7, 0), (45, 65, 56, 43), (41, 49, 73, 46), (64, 44, 42, 57), (72, 47, 44, 64), (46, 73, 65, 45), (48, 72, 74, 50), (50, 74, 75, 51), (51, 75, 76, 52), (52, 76, 77, 53), (53, 77, 78, 54), (54, 78, 79, 55), (55, 79, 73, 49), (72, 64, 66, 74), (74, 66, 67, 75), (75, 67, 68, 76), (76, 68, 69, 77), (77, 69, 70, 78), (78, 70, 71, 79), (79, 71, 65, 73), (64, 57, 63, 66), (66, 63, 62, 67), (67, 62, 61, 68), (68, 61, 60, 69), (69, 60, 59, 70), (70, 59, 58, 71), (71, 58, 56, 65), (48, 40, 47, 72), (0, 7, 47, 40), (21, 20, 60, 61), (12, 11, 51, 52), (16, 3, 43, 56), (10, 8, 48, 50), (8, 0, 40, 48), (17, 23, 63, 57), (15, 14, 54, 55), (4, 2, 42, 44), (20, 19, 59, 60), (1, 9, 49, 41), (6, 1, 41, 46), (13, 12, 52, 53), (23, 22, 62, 63), (7, 4, 44, 47), (19, 18, 58, 59), (11, 10, 50, 51), (9, 15, 55, 49), (3, 5, 45, 43), (22, 21, 61, 62), (2, 17, 57, 42), (5, 6, 46, 45), (18, 16, 56, 58), (14, 13, 53, 54)])
me_plane_011.polygons.foreach_set('use_smooth', [True] * 78)
_uv = me_plane_011.uv_layers.new(name='UVMap')
_uv.uv.foreach_set('vector', [0.0, 0.0, 0.0, 0.0, 0.0, 0.0, 0.0, 0.0, 0.0, 0.0, 0.0, 0.0, 0.0, 0.0, 0.0, 0.0, 0.0, 0.0, 0.0, 0.0, 0.0, 0.0, 0.0, 0.0, 0.0, 0.0, 0.0, 0.0, 0.0, 0.0, 0.0, 0.0, 0.0, 0.0, 0.0, 0.0, 0.0, 0.0, 0.0, 0.0, 0.0, 0.0, 0.0, 0.0, 0.0, 0.0, 0.0, 0.0, 0.0, 0.0, 0.0, 0.0, 0.0, 0.0, 0.0, 0.0, 0.0, 0.0, 0.0, 0.0, 0.0, 0.0, 0.0, 0.0, 0.0, 0.0, 0.0, 0.0, 0.0, 0.0, 0.0, 0.0, 0.0, 0.0, 0.0, 0.0, 0.0, 0.0, 0.0, 0.0, 0.0, 0.0, 0.0, 0.0, 0.0, 0.0, 0.0, 0.0, 0.0, 0.0, 0.0, 0.0, 0.0, 0.0, 0.0, 0.0, 0.0, 0.0, 0.0, 0.0, 0.0, 0.0, 0.0, 0.0, 0.0, 0.0, 0.0, 0.0, 0.0, 0.0, 0.0, 0.0, 0.0, 0.0, 0.0, 0.0, 0.0, 0.0, 0.0, 0.0, 0.0, 0.0, 0.0, 0.0, 0.0, 0.0, 0.0, 0.0, 0.0, 0.0, 0.0, 0.0, 0.0, 0.0, 0.0, 0.0, 0.0, 0.0, 0.0, 0.0, 0.0, 0.0, 0.0, 0.0, 0.0, 0.0, 0.0, 0.0, 0.0, 0.0, 0.0, 0.0, 0.0, 0.0, 0.0, 0.0, 0.0, 0.0, 0.0, 0.0, 0.0, 0.0, 0.0, 0.0, 0.0, 0.0, 0.0, 0.0, 0.0, 0.0, 0.0, 0.0, 0.0, 0.0, 0.0, 0.0, 0.0, 0.0, 0.0, 0.0, 0.0, 0.0, 0.0, 0.0, 0.0, 0.0, 0.0, 0.0, 0.0, 0.0, 0.0, 0.0, 0.0, 0.0, 0.0, 0.0, 0.0, 0.0, 0.0, 0.0, 0.0, 0.0, 0.0, 0.0, 0.0, 0.0, 0.0, 0.0, 0.0, 0.0, 0.0, 0.0, 0.0, 0.0, 0.0, 0.0, 0.0, 0.0, 0.0, 0.0, 0.0, 0.0, 0.0, 0.0, 0.0, 0.0, 0.0, 0.0, 0.0, 0.0, 0.0, 0.0, 0.0, 0.0, 0.0, 0.0, 0.0, 0.0, 0.0, 0.0, 0.0, 0.0, 0.0, 0.0, 0.0, 0.0, 0.0, 0.0, 0.0, 0.0, 0.0, 0.0, 0.0, 0.0, 0.0, 0.0, 0.0, 0.0, 0.0, 0.0, 0.0, 0.0, 0.0, 0.0, 0.0, 0.0, 0.0, 0.0, 0.0, 0.0, 0.0, 0.0, 0.0, 0.0, 0.0, 0.0, 0.0, 0.0, 0.0, 0.0, 0.0, 0.0, 0.0, 0.0, 0.0, 0.0, 0.0, 0.0, 0.0, 0.0, 0.0, 0.0, 0.0, 0.0, 0.0, 0.0, 0.0, 0.0, 0.0, 0.0, 0.0, 0.0, 0.0, 0.0, 0.0, 0.0, 0.0, 0.0, 0.0, 0.0, 0.0, 0.0, 0.0, 0.0, 0.0, 0.0, 0.0, 0.0, 0.0, 0.0, 0.0, 0.0, 0.0, 0.0, 0.0, 0.0, 0.0, 0.0, 0.0, 0.0, 0.0, 0.0, 0.0, 0.0, 0.0, 0.0, 0.0, 0.0, 0.0, 0.0, 0.0, 0.0, 0.0, 0.0, 0.0, 0.0, 0.0, 0.0, 0.0, 0.0, 0.0, 0.0, 0.0, 0.0, 0.0, 0.0, 0.0, 0.0, 0.0, 0.0, 0.0, 0.0, 0.0, 0.0, 0.0, 0.0, 0.0, 0.0, 0.0, 0.0, 0.0, 0.0, 0.0, 0.0, 0.0, 0.0, 0.0, 0.0, 0.0, 0.0, 0.0, 0.0, 0.0, 0.0, 0.0, 0.0, 0.0, 0.0, 0.0, 0.0, 0.0, 0.0, 0.0, 0.0, 0.0, 0.0, 0.0, 0.0, 0.0, 0.0, 0.0, 0.0, 0.0, 0.0, 0.0, 0.0, 0.0, 0.0, 0.0, 0.0, 0.0, 0.0, 0.0, 0.0, 0.0, 0.0, 0.0, 0.0, 0.0, 0.0, 0.0, 0.0, 0.0, 0.0, 0.0, 0.0, 0.0, 0.0, 0.0, 0.0, 0.0, 0.0, 0.0, 0.0, 0.0, 0.0, 0.0, 0.0, 0.0, 0.0, 0.0, 0.0, 0.0, 0.0, 0.0, 0.0, 0.0, 0.0, 0.0, 0.0, 0.0, 0.0, 0.0, 0.0, 0.0, 0.0, 0.0, 0.0, 0.0, 0.0, 0.0, 0.0, 0.0, 0.0, 0.0, 0.0, 0.0, 0.0, 0.0, 0.0, 0.0, 0.0, 0.0, 0.0, 0.0, 0.0, 0.0, 0.0, 0.0, 0.0, 0.0, 0.0, 0.0, 0.0, 0.0, 0.0, 0.0, 0.0, 0.0, 0.0, 0.0, 0.0, 0.0, 0.0, 0.0, 0.0, 0.0, 0.0, 0.0, 0.0, 0.0, 0.0, 0.0, 0.0, 0.0, 0.0, 0.0, 0.0, 0.0, 0.0, 0.0, 0.0, 0.0, 0.0, 0.0, 0.0, 0.0, 0.0, 0.0, 0.0, 0.0, 0.0, 0.0, 0.0, 0.0, 0.0, 0.0, 0.0, 0.0, 0.0, 0.0, 0.0, 0.0, 0.0, 0.0, 0.0, 0.0, 0.0, 0.0, 0.0, 0.0, 0.0, 0.0, 0.0, 0.0, 0.0, 0.0, 0.0, 0.0, 0.0, 0.0, 0.0, 0.0, 0.0, 0.0, 0.0, 0.0, 0.0, 0.0, 0.0, 0.0, 0.0, 0.0, 0.0, 0.0, 0.0, 0.0, 0.0, 0.0, 0.0, 0.0, 0.0, 0.0, 0.0, 0.0, 0.0, 0.0, 0.0, 0.0, 0.0, 0.0, 0.0, 0.0, 0.0, 0.0, 0.0, 0.0, 0.0, 0.0, 0.0, 0.0, 0.0, 0.0, 0.0, 0.0, 0.0, 0.0, 0.0, 0.0, 0.0, 0.0, 0.0, 0.0, 0.0, 0.0, 0.0, 0.0, 0.0, 0.0, 0.0, 0.0, 0.0, 0.0, 0.0, 0.0, 0.0, 0.0, 0.0, 0.0, 0.0, 0.0, 0.0, 0.0, 0.0])
me_plane_011.materials.append(mat_leaf)
me_plane_011.update()
me_plane_012 = bpy.data.meshes.new('Plane.012')
me_plane_012.from_pydata([(-0.5221, -2.24, -0.03081), (0.8213, -2.24, -0.03081), (-0.3342, 1.729, 0.05739), (0.6334, 1.729, 0.04545), (-0.8826, 0.5275, 0.3951), (1.182, 0.5275, 0.3951), (1.337, -0.8562, 0.3439), (-1.038, -0.8562, 0.3439), (-0.06805, -1.981, -0.3738), (-0.02449, -1.977, -0.3794), (-0.06297, -1.979, -0.3769), (-0.05698, -1.977, -0.3794), (-0.05037, -1.975, -0.3812), (-0.04347, -1.975, -0.382), (-0.03663, -1.975, -0.382), (-0.0302, -1.975, -0.3811), (-0.02548, 1.99, -0.3052), (-0.06366, 1.984, -0.2968), (-0.03086, 1.992, -0.3075), (-0.03676, 1.993, -0.3085), (-0.04289, 1.993, -0.3084), (-0.04893, 1.992, -0.3071), (-0.05459, 1.99, -0.3046), (-0.05959, 1.987, -0.3011), (-0.07111, 0.7902, -0.0248), (-0.02359, 0.7924, -0.0243), (-0.06533, 0.7918, -0.02661), (-0.05862, 0.793, -0.02785), (-0.05132, 0.7937, -0.02845), (-0.0438, 0.7941, -0.02838), (-0.03643, 0.794, -0.02763), (-0.02957, 0.7934, -0.02624), (-0.07165, -0.5924, -0.02469), (-0.02338, -0.5907, -0.02661), (-0.06575, -0.5911, -0.02611), (-0.05891, -0.59, -0.0272), (-0.05148, -0.5894, -0.02792), (-0.04384, -0.5891, -0.02823), (-0.03636, -0.5892, -0.0281), (-0.02943, -0.5898, -0.02755), (-0.5071, -2.242, 0.1885), (0.8363, -2.242, 0.1885), (-0.3192, 1.726, 0.2767), (0.6484, 1.726, 0.2648), (-0.8676, 0.525, 0.6144), (1.197, 0.525, 0.6144), (1.352, -0.8586, 0.5633), (-1.023, -0.8586, 0.5633), (-0.05307, -1.983, -0.1544), (-0.009506, -1.979, -0.1601), (-0.04799, -1.981, -0.1576), (-0.042, -1.979, -0.1601), (-0.03539, -1.978, -0.1619), (-0.02849, -1.977, -0.1627), (-0.02165, -1.977, -0.1627), (-0.01522, -1.978, -0.1618), (-0.0105, 1.988, -0.08592), (-0.04868, 1.982, -0.07744), (-0.01588, 1.99, -0.08815), (-0.02178, 1.99, -0.08923), (-0.02791, 1.99, -0.08911), (-0.03395, 1.989, -0.08775), (-0.03961, 1.987, -0.08528), (-0.04461, 1.985, -0.08178), (-0.05613, 0.7878, 0.1945), (-0.008607, 0.79, 0.195), (-0.05035, 0.7893, 0.1927), (-0.04364, 0.7905, 0.1915), (-0.03634, 0.7913, 0.1909), (-0.02882, 0.7917, 0.1909), (-0.02144, 0.7915, 0.1917), (-0.01459, 0.791, 0.1931), (-0.05667, -0.5948, 0.1946), (-0.008404, -0.5931, 0.1927), (-0.05077, -0.5935, 0.1932), (-0.04393, -0.5925, 0.1921), (-0.0365, -0.5918, 0.1914), (-0.02886, -0.5915, 0.1911), (-0.02138, -0.5917, 0.1912), (-0.01445, -0.5922, 0.1918)], [], [(5, 3, 16, 25), (1, 6, 33, 9), (24, 17, 2, 4), (32, 24, 4, 7), (6, 5, 25, 33), (8, 10, 34, 32), (10, 11, 35, 34), (11, 12, 36, 35), (12, 13, 37, 36), (13, 14, 38, 37), (14, 15, 39, 38), (15, 9, 33, 39), (32, 34, 26, 24), (34, 35, 27, 26), (35, 36, 28, 27), (36, 37, 29, 28), (37, 38, 30, 29), (38, 39, 31, 30), (39, 33, 25, 31), (24, 26, 23, 17), (26, 27, 22, 23), (27, 28, 21, 22), (28, 29, 20, 21), (29, 30, 19, 20), (30, 31, 18, 19), (31, 25, 16, 18), (8, 32, 7, 0), (45, 65, 56, 43), (41, 49, 73, 46), (64, 44, 42, 57), (72, 47, 44, 64), (46, 73, 65, 45), (48, 72, 74, 50), (50, 74, 75, 51), (51, 75, 76, 52), (52, 76, 77, 53), (53, 77, 78, 54), (54, 78, 79, 55), (55, 79, 73, 49), (72, 64, 66, 74), (74, 66, 67, 75), (75, 67, 68, 76), (76, 68, 69, 77), (77, 69, 70, 78), (78, 70, 71, 79), (79, 71, 65, 73), (64, 57, 63, 66), (66, 63, 62, 67), (67, 62, 61, 68), (68, 61, 60, 69), (69, 60, 59, 70), (70, 59, 58, 71), (71, 58, 56, 65), (48, 40, 47, 72), (0, 7, 47, 40), (21, 20, 60, 61), (12, 11, 51, 52), (16, 3, 43, 56), (10, 8, 48, 50), (8, 0, 40, 48), (17, 23, 63, 57), (15, 14, 54, 55), (4, 2, 42, 44), (20, 19, 59, 60), (1, 9, 49, 41), (6, 1, 41, 46), (13, 12, 52, 53), (23, 22, 62, 63), (7, 4, 44, 47), (19, 18, 58, 59), (11, 10, 50, 51), (9, 15, 55, 49), (3, 5, 45, 43), (22, 21, 61, 62), (2, 17, 57, 42), (5, 6, 46, 45), (18, 16, 56, 58), (14, 13, 53, 54)])
me_plane_012.polygons.foreach_set('use_smooth', [True] * 78)
_uv = me_plane_012.uv_layers.new(name='UVMap')
_uv.uv.foreach_set('vector', [0.0, 0.0, 0.0, 0.0, 0.0, 0.0, 0.0, 0.0, 0.0, 0.0, 0.0, 0.0, 0.0, 0.0, 0.0, 0.0, 0.0, 0.0, 0.0, 0.0, 0.0, 0.0, 0.0, 0.0, 0.0, 0.0, 0.0, 0.0, 0.0, 0.0, 0.0, 0.0, 0.0, 0.0, 0.0, 0.0, 0.0, 0.0, 0.0, 0.0, 0.0, 0.0, 0.0, 0.0, 0.0, 0.0, 0.0, 0.0, 0.0, 0.0, 0.0, 0.0, 0.0, 0.0, 0.0, 0.0, 0.0, 0.0, 0.0, 0.0, 0.0, 0.0, 0.0, 0.0, 0.0, 0.0, 0.0, 0.0, 0.0, 0.0, 0.0, 0.0, 0.0, 0.0, 0.0, 0.0, 0.0, 0.0, 0.0, 0.0, 0.0, 0.0, 0.0, 0.0, 0.0, 0.0, 0.0, 0.0, 0.0, 0.0, 0.0, 0.0, 0.0, 0.0, 0.0, 0.0, 0.0, 0.0, 0.0, 0.0, 0.0, 0.0, 0.0, 0.0, 0.0, 0.0, 0.0, 0.0, 0.0, 0.0, 0.0, 0.0, 0.0, 0.0, 0.0, 0.0, 0.0, 0.0, 0.0, 0.0, 0.0, 0.0, 0.0, 0.0, 0.0, 0.0, 0.0, 0.0, 0.0, 0.0, 0.0, 0.0, 0.0, 0.0, 0.0, 0.0, 0.0, 0.0, 0.0, 0.0, 0.0, 0.0, 0.0, 0.0, 0.0, 0.0, 0.0, 0.0, 0.0, 0.0, 0.0, 0.0, 0.0, 0.0, 0.0, 0.0, 0.0, 0.0, 0.0, 0.0, 0.0, 0.0, 0.0, 0.0, 0.0, 0.0, 0.0, 0.0, 0.0, 0.0, 0.0, 0.0, 0.0, 0.0, 0.0, 0.0, 0.0, 0.0, 0.0, 0.0, 0.0, 0.0, 0.0, 0.0, 0.0, 0.0, 0.0, 0.0, 0.0, 0.0, 0.0, 0.0, 0.0, 0.0, 0.0, 0.0, 0.0, 0.0, 0.0, 0.0, 0.0, 0.0, 0.0, 0.0, 0.0, 0.0, 0.0, 0.0, 0.0, 0.0, 0.0, 0.0, 0.0, 0.0, 0.0, 0.0, 0.0, 0.0, 0.0, 0.0, 0.0, 0.0, 0.0, 0.0, 0.0, 0.0, 0.0, 0.0, 0.0, 0.0, 0.0, 0.0, 0.0, 0.0, 0.0, 0.0, 0.0, 0.0, 0.0, 0.0, 0.0, 0.0, 0.0, 0.0, 0.0, 0.0, 0.0, 0.0, 0.0, 0.0, 0.0, 0.0, 0.0, 0.0, 0.0, 0.0, 0.0, 0.0, 0.0, 0.0, 0.0, 0.0, 0.0, 0.0, 0.0, 0.0, 0.0, 0.0, 0.0, 0.0, 0.0, 0.0, 0.0, 0.0, 0.0, 0.0, 0.0, 0.0, 0.0, 0.0, 0.0, 0.0, 0.0, 0.0, 0.0, 0.0, 0.0, 0.0, 0.0, 0.0, 0.0, 0.0, 0.0, 0.0, 0.0, 0.0, 0.0, 0.0, 0.0, 0.0, 0.0, 0.0, 0.0, 0.0, 0.0, 0.0, 0.0, 0.0, 0.0, 0.0, 0.0, 0.0, 0.0, 0.0, 0.0, 0.0, 0.0, 0.0, 0.0, 0.0, 0.0, 0.0, 0.0, 0.0, 0.0, 0.0, 0.0, 0.0, 0.0, 0.0, 0.0, 0.0, 0.0, 0.0, 0.0, 0.0, 0.0, 0.0, 0.0, 0.0, 0.0, 0.0, 0.0, 0.0, 0.0, 0.0, 0.0, 0.0, 0.0, 0.0, 0.0, 0.0, 0.0, 0.0, 0.0, 0.0, 0.0, 0.0, 0.0, 0.0, 0.0, 0.0, 0.0, 0.0, 0.0, 0.0, 0.0, 0.0, 0.0, 0.0, 0.0, 0.0, 0.0, 0.0, 0.0, 0.0, 0.0, 0.0, 0.0, 0.0, 0.0, 0.0, 0.0, 0.0, 0.0, 0.0, 0.0, 0.0, 0.0, 0.0, 0.0, 0.0, 0.0, 0.0, 0.0, 0.0, 0.0, 0.0, 0.0, 0.0, 0.0, 0.0, 0.0, 0.0, 0.0, 0.0, 0.0, 0.0, 0.0, 0.0, 0.0, 0.0, 0.0, 0.0, 0.0, 0.0, 0.0, 0.0, 0.0, 0.0, 0.0, 0.0, 0.0, 0.0, 0.0, 0.0, 0.0, 0.0, 0.0, 0.0, 0.0, 0.0, 0.0, 0.0, 0.0, 0.0, 0.0, 0.0, 0.0, 0.0, 0.0, 0.0, 0.0, 0.0, 0.0, 0.0, 0.0, 0.0, 0.0, 0.0, 0.0, 0.0, 0.0, 0.0, 0.0, 0.0, 0.0, 0.0, 0.0, 0.0, 0.0, 0.0, 0.0, 0.0, 0.0, 0.0, 0.0, 0.0, 0.0, 0.0, 0.0, 0.0, 0.0, 0.0, 0.0, 0.0, 0.0, 0.0, 0.0, 0.0, 0.0, 0.0, 0.0, 0.0, 0.0, 0.0, 0.0, 0.0, 0.0, 0.0, 0.0, 0.0, 0.0, 0.0, 0.0, 0.0, 0.0, 0.0, 0.0, 0.0, 0.0, 0.0, 0.0, 0.0, 0.0, 0.0, 0.0, 0.0, 0.0, 0.0, 0.0, 0.0, 0.0, 0.0, 0.0, 0.0, 0.0, 0.0, 0.0, 0.0, 0.0, 0.0, 0.0, 0.0, 0.0, 0.0, 0.0, 0.0, 0.0, 0.0, 0.0, 0.0, 0.0, 0.0, 0.0, 0.0, 0.0, 0.0, 0.0, 0.0, 0.0, 0.0, 0.0, 0.0, 0.0, 0.0, 0.0, 0.0, 0.0, 0.0, 0.0, 0.0, 0.0, 0.0, 0.0, 0.0, 0.0, 0.0, 0.0, 0.0, 0.0, 0.0, 0.0, 0.0, 0.0, 0.0, 0.0, 0.0, 0.0, 0.0, 0.0, 0.0, 0.0, 0.0, 0.0, 0.0, 0.0, 0.0, 0.0, 0.0, 0.0, 0.0, 0.0, 0.0, 0.0, 0.0, 0.0, 0.0, 0.0, 0.0, 0.0, 0.0, 0.0, 0.0, 0.0, 0.0, 0.0, 0.0, 0.0, 0.0, 0.0, 0.0, 0.0, 0.0, 0.0, 0.0, 0.0, 0.0, 0.0, 0.0, 0.0, 0.0, 0.0, 0.0, 0.0, 0.0, 0.0, 0.0, 0.0, 0.0, 0.0, 0.0, 0.0, 0.0])
me_plane_012.materials.append(mat_leaf)
me_plane_012.update()
me_plane_013 = bpy.data.meshes.new('Plane.013')
me_plane_013.from_pydata([(-0.5221, -2.24, -0.03081), (0.8213, -2.24, -0.03081), (-0.3342, 1.729, 0.05739), (0.6334, 1.729, 0.04545), (-0.8826, 0.5275, 0.3951), (1.182, 0.5275, 0.3951), (1.337, -0.8562, 0.3439), (-1.038, -0.8562, 0.3439), (-0.06805, -1.981, -0.3738), (-0.02449, -1.977, -0.3794), (-0.06297, -1.979, -0.3769), (-0.05698, -1.977, -0.3794), (-0.05037, -1.975, -0.3812), (-0.04347, -1.975, -0.382), (-0.03663, -1.975, -0.382), (-0.0302, -1.975, -0.3811), (-0.02548, 1.99, -0.3052), (-0.06366, 1.984, -0.2968), (-0.03086, 1.992, -0.3075), (-0.03676, 1.993, -0.3085), (-0.04289, 1.993, -0.3084), (-0.04893, 1.992, -0.3071), (-0.05459, 1.99, -0.3046), (-0.05959, 1.987, -0.3011), (-0.07111, 0.7902, -0.0248), (-0.02359, 0.7924, -0.0243), (-0.06533, 0.7918, -0.02661), (-0.05862, 0.793, -0.02785), (-0.05132, 0.7937, -0.02845), (-0.0438, 0.7941, -0.02838), (-0.03643, 0.794, -0.02763), (-0.02957, 0.7934, -0.02624), (-0.07165, -0.5924, -0.02469), (-0.02338, -0.5907, -0.02661), (-0.06575, -0.5911, -0.02611), (-0.05891, -0.59, -0.0272), (-0.05148, -0.5894, -0.02792), (-0.04384, -0.5891, -0.02823), (-0.03636, -0.5892, -0.0281), (-0.02943, -0.5898, -0.02755), (-0.5071, -2.242, 0.1885), (0.8363, -2.242, 0.1885), (-0.3192, 1.726, 0.2767), (0.6484, 1.726, 0.2648), (-0.8676, 0.525, 0.6144), (1.197, 0.525, 0.6144), (1.352, -0.8586, 0.5633), (-1.023, -0.8586, 0.5633), (-0.05307, -1.983, -0.1544), (-0.009506, -1.979, -0.1601), (-0.04799, -1.981, -0.1576), (-0.042, -1.979, -0.1601), (-0.03539, -1.978, -0.1619), (-0.02849, -1.977, -0.1627), (-0.02165, -1.977, -0.1627), (-0.01522, -1.978, -0.1618), (-0.0105, 1.988, -0.08592), (-0.04868, 1.982, -0.07744), (-0.01588, 1.99, -0.08815), (-0.02178, 1.99, -0.08923), (-0.02791, 1.99, -0.08911), (-0.03395, 1.989, -0.08775), (-0.03961, 1.987, -0.08528), (-0.04461, 1.985, -0.08178), (-0.05613, 0.7878, 0.1945), (-0.008607, 0.79, 0.195), (-0.05035, 0.7893, 0.1927), (-0.04364, 0.7905, 0.1915), (-0.03634, 0.7913, 0.1909), (-0.02882, 0.7917, 0.1909), (-0.02144, 0.7915, 0.1917), (-0.01459, 0.791, 0.1931), (-0.05667, -0.5948, 0.1946), (-0.008404, -0.5931, 0.1927), (-0.05077, -0.5935, 0.1932), (-0.04393, -0.5925, 0.1921), (-0.0365, -0.5918, 0.1914), (-0.02886, -0.5915, 0.1911), (-0.02138, -0.5917, 0.1912), (-0.01445, -0.5922, 0.1918)], [], [(5, 3, 16, 25), (1, 6, 33, 9), (24, 17, 2, 4), (32, 24, 4, 7), (6, 5, 25, 33), (8, 10, 34, 32), (10, 11, 35, 34), (11, 12, 36, 35), (12, 13, 37, 36), (13, 14, 38, 37), (14, 15, 39, 38), (15, 9, 33, 39), (32, 34, 26, 24), (34, 35, 27, 26), (35, 36, 28, 27), (36, 37, 29, 28), (37, 38, 30, 29), (38, 39, 31, 30), (39, 33, 25, 31), (24, 26, 23, 17), (26, 27, 22, 23), (27, 28, 21, 22), (28, 29, 20, 21), (29, 30, 19, 20), (30, 31, 18, 19), (31, 25, 16, 18), (8, 32, 7, 0), (45, 65, 56, 43), (41, 49, 73, 46), (64, 44, 42, 57), (72, 47, 44, 64), (46, 73, 65, 45), (48, 72, 74, 50), (50, 74, 75, 51), (51, 75, 76, 52), (52, 76, 77, 53), (53, 77, 78, 54), (54, 78, 79, 55), (55, 79, 73, 49), (72, 64, 66, 74), (74, 66, 67, 75), (75, 67, 68, 76), (76, 68, 69, 77), (77, 69, 70, 78), (78, 70, 71, 79), (79, 71, 65, 73), (64, 57, 63, 66), (66, 63, 62, 67), (67, 62, 61, 68), (68, 61, 60, 69), (69, 60, 59, 70), (70, 59, 58, 71), (71, 58, 56, 65), (48, 40, 47, 72), (0, 7, 47, 40), (21, 20, 60, 61), (12, 11, 51, 52), (16, 3, 43, 56), (10, 8, 48, 50), (8, 0, 40, 48), (17, 23, 63, 57), (15, 14, 54, 55), (4, 2, 42, 44), (20, 19, 59, 60), (1, 9, 49, 41), (6, 1, 41, 46), (13, 12, 52, 53), (23, 22, 62, 63), (7, 4, 44, 47), (19, 18, 58, 59), (11, 10, 50, 51), (9, 15, 55, 49), (3, 5, 45, 43), (22, 21, 61, 62), (2, 17, 57, 42), (5, 6, 46, 45), (18, 16, 56, 58), (14, 13, 53, 54)])
me_plane_013.polygons.foreach_set('use_smooth', [True] * 78)
_uv = me_plane_013.uv_layers.new(name='UVMap')
_uv.uv.foreach_set('vector', [0.0, 0.0, 0.0, 0.0, 0.0, 0.0, 0.0, 0.0, 0.0, 0.0, 0.0, 0.0, 0.0, 0.0, 0.0, 0.0, 0.0, 0.0, 0.0, 0.0, 0.0, 0.0, 0.0, 0.0, 0.0, 0.0, 0.0, 0.0, 0.0, 0.0, 0.0, 0.0, 0.0, 0.0, 0.0, 0.0, 0.0, 0.0, 0.0, 0.0, 0.0, 0.0, 0.0, 0.0, 0.0, 0.0, 0.0, 0.0, 0.0, 0.0, 0.0, 0.0, 0.0, 0.0, 0.0, 0.0, 0.0, 0.0, 0.0, 0.0, 0.0, 0.0, 0.0, 0.0, 0.0, 0.0, 0.0, 0.0, 0.0, 0.0, 0.0, 0.0, 0.0, 0.0, 0.0, 0.0, 0.0, 0.0, 0.0, 0.0, 0.0, 0.0, 0.0, 0.0, 0.0, 0.0, 0.0, 0.0, 0.0, 0.0, 0.0, 0.0, 0.0, 0.0, 0.0, 0.0, 0.0, 0.0, 0.0, 0.0, 0.0, 0.0, 0.0, 0.0, 0.0, 0.0, 0.0, 0.0, 0.0, 0.0, 0.0, 0.0, 0.0, 0.0, 0.0, 0.0, 0.0, 0.0, 0.0, 0.0, 0.0, 0.0, 0.0, 0.0, 0.0, 0.0, 0.0, 0.0, 0.0, 0.0, 0.0, 0.0, 0.0, 0.0, 0.0, 0.0, 0.0, 0.0, 0.0, 0.0, 0.0, 0.0, 0.0, 0.0, 0.0, 0.0, 0.0, 0.0, 0.0, 0.0, 0.0, 0.0, 0.0, 0.0, 0.0, 0.0, 0.0, 0.0, 0.0, 0.0, 0.0, 0.0, 0.0, 0.0, 0.0, 0.0, 0.0, 0.0, 0.0, 0.0, 0.0, 0.0, 0.0, 0.0, 0.0, 0.0, 0.0, 0.0, 0.0, 0.0, 0.0, 0.0, 0.0, 0.0, 0.0, 0.0, 0.0, 0.0, 0.0, 0.0, 0.0, 0.0, 0.0, 0.0, 0.0, 0.0, 0.0, 0.0, 0.0, 0.0, 0.0, 0.0, 0.0, 0.0, 0.0, 0.0, 0.0, 0.0, 0.0, 0.0, 0.0, 0.0, 0.0, 0.0, 0.0, 0.0, 0.0, 0.0, 0.0, 0.0, 0.0, 0.0, 0.0, 0.0, 0.0, 0.0, 0.0, 0.0, 0.0, 0.0, 0.0, 0.0, 0.0, 0.0, 0.0, 0.0, 0.0, 0.0, 0.0, 0.0, 0.0, 0.0, 0.0, 0.0, 0.0, 0.0, 0.0, 0.0, 0.0, 0.0, 0.0, 0.0, 0.0, 0.0, 0.0, 0.0, 0.0, 0.0, 0.0, 0.0, 0.0, 0.0, 0.0, 0.0, 0.0, 0.0, 0.0, 0.0, 0.0, 0.0, 0.0, 0.0, 0.0, 0.0, 0.0, 0.0, 0.0, 0.0, 0.0, 0.0, 0.0, 0.0, 0.0, 0.0, 0.0, 0.0, 0.0, 0.0, 0.0, 0.0, 0.0, 0.0, 0.0, 0.0, 0.0, 0.0, 0.0, 0.0, 0.0, 0.0, 0.0, 0.0, 0.0, 0.0, 0.0, 0.0, 0.0, 0.0, 0.0, 0.0, 0.0, 0.0, 0.0, 0.0, 0.0, 0.0, 0.0, 0.0, 0.0, 0.0, 0.0, 0.0, 0.0, 0.0, 0.0, 0.0, 0.0, 0.0, 0.0, 0.0, 0.0, 0.0, 0.0, 0.0, 0.0, 0.0, 0.0, 0.0, 0.0, 0.0, 0.0, 0.0, 0.0, 0.0, 0.0, 0.0, 0.0, 0.0, 0.0, 0.0, 0.0, 0.0, 0.0, 0.0, 0.0, 0.0, 0.0, 0.0, 0.0, 0.0, 0.0, 0.0, 0.0, 0.0, 0.0, 0.0, 0.0, 0.0, 0.0, 0.0, 0.0, 0.0, 0.0, 0.0, 0.0, 0.0, 0.0, 0.0, 0.0, 0.0, 0.0, 0.0, 0.0, 0.0, 0.0, 0.0, 0.0, 0.0, 0.0, 0.0, 0.0, 0.0, 0.0, 0.0, 0.0, 0.0, 0.0, 0.0, 0.0, 0.0, 0.0, 0.0, 0.0, 0.0, 0.0, 0.0, 0.0, 0.0, 0.0, 0.0, 0.0, 0.0, 0.0, 0.0, 0.0, 0.0, 0.0, 0.0, 0.0, 0.0, 0.0, 0.0, 0.0, 0.0, 0.0, 0.0, 0.0, 0.0, 0.0, 0.0, 0.0, 0.0, 0.0, 0.0, 0.0, 0.0, 0.0, 0.0, 0.0, 0.0, 0.0, 0.0, 0.0, 0.0, 0.0, 0.0, 0.0, 0.0, 0.0, 0.0, 0.0, 0.0, 0.0, 0.0, 0.0, 0.0, 0.0, 0.0, 0.0, 0.0, 0.0, 0.0, 0.0, 0.0, 0.0, 0.0, 0.0, 0.0, 0.0, 0.0, 0.0, 0.0, 0.0, 0.0, 0.0, 0.0, 0.0, 0.0, 0.0, 0.0, 0.0, 0.0, 0.0, 0.0, 0.0, 0.0, 0.0, 0.0, 0.0, 0.0, 0.0, 0.0, 0.0, 0.0, 0.0, 0.0, 0.0, 0.0, 0.0, 0.0, 0.0, 0.0, 0.0, 0.0, 0.0, 0.0, 0.0, 0.0, 0.0, 0.0, 0.0, 0.0, 0.0, 0.0, 0.0, 0.0, 0.0, 0.0, 0.0, 0.0, 0.0, 0.0, 0.0, 0.0, 0.0, 0.0, 0.0, 0.0, 0.0, 0.0, 0.0, 0.0, 0.0, 0.0, 0.0, 0.0, 0.0, 0.0, 0.0, 0.0, 0.0, 0.0, 0.0, 0.0, 0.0, 0.0, 0.0, 0.0, 0.0, 0.0, 0.0, 0.0, 0.0, 0.0, 0.0, 0.0, 0.0, 0.0, 0.0, 0.0, 0.0, 0.0, 0.0, 0.0, 0.0, 0.0, 0.0, 0.0, 0.0, 0.0, 0.0, 0.0, 0.0, 0.0, 0.0, 0.0, 0.0, 0.0, 0.0, 0.0, 0.0, 0.0, 0.0, 0.0, 0.0, 0.0, 0.0, 0.0, 0.0, 0.0, 0.0, 0.0, 0.0, 0.0, 0.0, 0.0, 0.0, 0.0, 0.0, 0.0, 0.0, 0.0, 0.0, 0.0, 0.0, 0.0, 0.0, 0.0, 0.0, 0.0, 0.0, 0.0, 0.0, 0.0, 0.0, 0.0, 0.0, 0.0, 0.0, 0.0, 0.0, 0.0, 0.0, 0.0])
me_plane_013.materials.append(mat_leaf)
me_plane_013.update()
me_cube_001 = bpy.data.meshes.new('Cube.001')
me_cube_001.from_pydata([(-0.3099, -0.3099, -1.391), (-0.3099, -0.3099, -0.09584), (-0.3099, 0.3099, -1.391), (-0.3099, 0.3099, -0.09584), (0.3099, -0.3099, -1.391), (0.3099, -0.3099, -0.09584), (0.3099, 0.3099, -1.391), (0.3099, 0.3099, -0.09584)], [], [(0, 1, 3, 2), (2, 3, 7, 6), (6, 7, 5, 4), (4, 5, 1, 0), (2, 6, 4, 0), (7, 3, 1, 5)])
me_cube_001.polygons.foreach_set('use_smooth', [True] * 6)
_uv = me_cube_001.uv_layers.new(name='UVMap')
_uv.uv.foreach_set('vector', [0.375, 0.0, 0.625, 0.0, 0.625, 0.25, 0.375, 0.25, 0.375, 0.25, 0.625, 0.25, 0.625, 0.5, 0.375, 0.5, 0.375, 0.5, 0.625, 0.5, 0.625, 0.75, 0.375, 0.75, 0.375, 0.75, 0.625, 0.75, 0.625, 1.0, 0.375, 1.0, 0.125, 0.5, 0.375, 0.5, 0.375, 0.75, 0.125, 0.75, 0.625, 0.5, 0.875, 0.5, 0.875, 0.75, 0.625, 0.75])
me_cube_001.materials.append(mat_seed)
me_cube_001.update()
me_cube_002 = bpy.data.meshes.new('Cube.002')
me_cube_002.from_pydata([(-0.3099, -0.3099, -1.391), (-0.3099, -0.3099, -0.09584), (-0.3099, 0.3099, -1.391), (-0.3099, 0.3099, -0.09584), (0.3099, -0.3099, -1.391), (0.3099, -0.3099, -0.09584), (0.3099, 0.3099, -1.391), (0.3099, 0.3099, -0.09584)], [], [(0, 1, 3, 2), (2, 3, 7, 6), (6, 7, 5, 4), (4, 5, 1, 0), (2, 6, 4, 0), (7, 3, 1, 5)])
me_cube_002.polygons.foreach_set('use_smooth', [True] * 6)
_uv = me_cube_002.uv_layers.new(name='UVMap')
_uv.uv.foreach_set('vector', [0.375, 0.0, 0.625, 0.0, 0.625, 0.25, 0.375, 0.25, 0.375, 0.25, 0.625, 0.25, 0.625, 0.5, 0.375, 0.5, 0.375, 0.5, 0.625, 0.5, 0.625, 0.75, 0.375, 0.75, 0.375, 0.75, 0.625, 0.75, 0.625, 1.0, 0.375, 1.0, 0.125, 0.5, 0.375, 0.5, 0.375, 0.75, 0.125, 0.75, 0.625, 0.5, 0.875, 0.5, 0.875, 0.75, 0.625, 0.75])
me_cube_002.materials.append(mat_seed)
me_cube_002.update()
me_plane_024 = bpy.data.meshes.new('Plane.024')
me_plane_024.from_pydata([(-1.0, -1.0, 0.0), (1.0, -1.0, 0.0), (-1.0, 1.0, 0.0), (1.0, 1.0, 0.0)], [], [(0, 1, 3, 2)])
_uv = me_plane_024.uv_layers.new(name='UVMap')
_uv.uv.foreach_set('vector', [0.0, 0.0, 1.0, 0.0, 1.0, 1.0, 0.0, 1.0])
me_plane_024.materials.append(mat_material)
me_plane_024.update()

# ---- objects
ob_body = bpy.data.objects.new('body', me_plane)
ob_leaf_001 = bpy.data.objects.new('leaf.001', me_plane_002)
ob_plane = bpy.data.objects.new('Plane', me_plane_008)
ob_leaf_002 = bpy.data.objects.new('leaf.002', me_plane_009)
ob_leaf_003 = bpy.data.objects.new('leaf.003', me_plane_010)
ob_leaf_004 = bpy.data.objects.new('leaf.004', me_plane_011)
ob_leaf_005 = bpy.data.objects.new('leaf.005', me_plane_012)
ob_leaf_006 = bpy.data.objects.new('leaf.006', me_plane_013)
ob_seed = bpy.data.objects.new('seed', me_cube_001)
ob_seed_001 = bpy.data.objects.new('seed.001', me_cube_001)
ob_seed_002 = bpy.data.objects.new('seed.002', me_cube_001)
ob_seed_003 = bpy.data.objects.new('seed.003', me_cube_001)
ob_seed_004 = bpy.data.objects.new('seed.004', me_cube_001)
ob_seed_005 = bpy.data.objects.new('seed.005', me_cube_001)
ob_seed_006 = bpy.data.objects.new('seed.006', me_cube_002)
ob_seed_007 = bpy.data.objects.new('seed.007', me_cube_002)
ob_seed_008 = bpy.data.objects.new('seed.008', me_cube_002)
ob_seed_009 = bpy.data.objects.new('seed.009', me_cube_002)
ob_seed_010 = bpy.data.objects.new('seed.010', me_cube_002)
ob_seed_011 = bpy.data.objects.new('seed.011', me_cube_002)
ob_plane_003 = bpy.data.objects.new('Plane.003', me_plane_024)
ob_area = bpy.data.objects.new('Area', light_area_001)
ob_area_001 = bpy.data.objects.new('Area.001', light_area_002)
ob_camera = bpy.data.objects.new('Camera', cam_camera_001)

# ---- transforms, parenting, visibility, modifiers, constraints
ob_body.location = (0.2706, 3.727, 2.595)
ob_body.rotation_euler = (0.1706, -0.09953, -0.4855)
ob_body.scale = (1.095, 1.095, 1.095)
_m = ob_body.modifiers.new('Subdivision', 'SUBSURF')
_m.levels = 2
ob_leaf_001.location = (-1.541, 2.788, 6.604)
ob_leaf_001.rotation_euler = (-0.1878, -0.07589, 1.726)
ob_leaf_001.scale = (0.6356, 0.6356, 0.6356)
_m = ob_leaf_001.modifiers.new('Subdivision', 'SUBSURF')
_m.levels = 2
ob_plane.location = (-0.4192, 3.292, 6.674)
ob_plane.rotation_euler = (0.1706, -0.09953, -0.4855)
ob_plane.scale = (0.8898, 0.8898, 0.8898)
_m = ob_plane.modifiers.new('Subdivision', 'SUBSURF')
_m.levels = 2
ob_leaf_002.location = (-0.7277, 4.445, 6.864)
ob_leaf_002.rotation_euler = (-0.07445, -0.06315, 0.357)
ob_leaf_002.scale = (0.6356, 0.6356, 0.6356)
_m = ob_leaf_002.modifiers.new('Subdivision', 'SUBSURF')
_m.levels = 2
ob_leaf_003.location = (0.8215, 2.416, 6.915)
ob_leaf_003.rotation_euler = (-0.05482, 0.3184, -2.272)
ob_leaf_003.scale = (0.6298, 0.6298, 0.6298)
_m = ob_leaf_003.modifiers.new('Subdivision', 'SUBSURF')
_m.levels = 2
ob_leaf_004.location = (-0.6037, 2.044, 6.899)
ob_leaf_004.rotation_euler = (-0.1597, 0.1282, 2.814)
ob_leaf_004.scale = (0.6356, 0.6356, 0.6356)
_m = ob_leaf_004.modifiers.new('Subdivision', 'SUBSURF')
_m.levels = 2
ob_leaf_005.location = (-1.718, 3.537, 6.87)
ob_leaf_005.rotation_euler = (-0.2686, 0.005981, 1.45)
ob_leaf_005.scale = (0.6356, 0.6356, 0.6356)
_m = ob_leaf_005.modifiers.new('Subdivision', 'SUBSURF')
_m.levels = 2
ob_leaf_006.location = (0.7597, 3.995, 7.289)
ob_leaf_006.rotation_euler = (0.08217, 0.1611, -1.152)
ob_leaf_006.scale = (0.6298, 0.6298, 0.6298)
_m = ob_leaf_006.modifiers.new('Subdivision', 'SUBSURF')
_m.levels = 2
ob_seed.location = (-0.8754, 2.944, 5.819)
ob_seed.rotation_euler = (0.1706, -0.09953, -0.4855)
ob_seed.scale = (0.5094, 0.5094, 0.4062)
_m = ob_seed.modifiers.new('Subdivision', 'SUBSURF')
_m.levels = 2
ob_seed_001.location = (0.0234, 2.51, 5.925)
ob_seed_001.rotation_euler = (-0.001629, -0.1972, 0.5704)
ob_seed_001.scale = (0.5094, 0.5094, 0.4062)
_m = ob_seed_001.modifiers.new('Subdivision', 'SUBSURF')
_m.levels = 2
ob_seed_002.location = (1.461, 2.553, 6.17)
ob_seed_002.rotation_euler = (-0.1722, -0.09675, 1.626)
ob_seed_002.scale = (0.9988, 0.9988, 0.7964)
_m = ob_seed_002.modifiers.new('Subdivision', 'SUBSURF')
_m.levels = 2
ob_seed_003.location = (1.352, 4.467, 6.356)
ob_seed_003.rotation_euler = (-0.1706, 0.09953, 2.656)
ob_seed_003.scale = (0.9988, 0.9988, 0.7964)
_m = ob_seed_003.modifiers.new('Subdivision', 'SUBSURF')
_m.levels = 2
ob_seed_004.location = (-0.4097, 5.316, 6.148)
ob_seed_004.rotation_euler = (0.001629, 0.1972, 3.712)
ob_seed_004.scale = (0.9988, 0.9988, 0.7964)
_m = ob_seed_004.modifiers.new('Subdivision', 'SUBSURF')
_m.levels = 2
ob_seed_005.location = (-0.9663, 3.939, 5.909)
ob_seed_005.rotation_euler = (0.1722, 0.09675, 4.767)
ob_seed_005.scale = (0.5094, 0.5094, 0.4062)
_m = ob_seed_005.modifiers.new('Subdivision', 'SUBSURF')
_m.levels = 2
ob_seed_006.location = (1.581, 3.804, 4.731)
ob_seed_006.rotation_euler = (0.2772, -0.1273, 2.152)
ob_seed_006.scale = (0.9988, 0.9988, 0.7964)
_m = ob_seed_006.modifiers.new('Subdivision', 'SUBSURF')
_m.levels = 2
ob_seed_007.location = (0.5754, 2.936, 5.251)
ob_seed_007.rotation_euler = (0.3745, -0.2991, 1.101)
ob_seed_007.scale = (0.5095, 0.5094, 0.4062)
_m = ob_seed_007.modifiers.new('Subdivision', 'SUBSURF')
_m.levels = 2
ob_seed_008.location = (-0.251, 2.797, 5.097)
ob_seed_008.rotation_euler = (0.5799, -0.2978, 0.009942)
ob_seed_008.scale = (0.5094, 0.5094, 0.4062)
_m = ob_seed_008.modifiers.new('Subdivision', 'SUBSURF')
_m.levels = 2
ob_seed_009.location = (-0.796, 3.451, 5.074)
ob_seed_009.rotation_euler = (0.6749, -0.1248, -1.04)
ob_seed_009.scale = (0.5094, 0.5095, 0.4062)
_m = ob_seed_009.modifiers.new('Subdivision', 'SUBSURF')
_m.levels = 2
ob_seed_010.location = (-0.5147, 4.245, 5.206)
ob_seed_010.rotation_euler = (0.5732, 0.04326, -2.067)
ob_seed_010.scale = (0.5094, 0.5094, 0.4062)
_m = ob_seed_010.modifiers.new('Subdivision', 'SUBSURF')
_m.levels = 2
ob_seed_011.location = (0.512, 5.087, 4.687)
ob_seed_011.rotation_euler = (0.3767, 0.042, -3.105)
ob_seed_011.scale = (0.9988, 0.9988, 0.7964)
_m = ob_seed_011.modifiers.new('Subdivision', 'SUBSURF')
_m.levels = 2
ob_plane_003.location = (-14.1, 0.0, -0.6465)
ob_plane_003.scale = (42.65, 32.74, 161.6)
ob_area.location = (9.416, 10.3, 6.657)
ob_area.rotation_euler = (-0.7803, -1.952, 1.092)
ob_area.scale = (-24.75, -24.75, -24.75)
ob_area_001.location = (3.836, 2.407, 2.181)
ob_area_001.rotation_euler = (-0.7803, -1.952, 1.092)
ob_area_001.scale = (-24.75, -24.75, -24.75)
ob_camera.location = (39.2, 36.92, 30.15)
ob_camera.rotation_euler = (1.124, -3.026e-07, 2.283)
ob_camera.scale = (3.445, 3.528, 3.465)

# ---- collection membership
col_collection.objects.link(ob_body)
col_collection.objects.link(ob_leaf_001)
col_collection.objects.link(ob_plane)
col_collection.objects.link(ob_leaf_002)
col_collection.objects.link(ob_leaf_003)
col_collection.objects.link(ob_leaf_004)
col_collection.objects.link(ob_leaf_005)
col_collection.objects.link(ob_leaf_006)
col_collection.objects.link(ob_seed)
col_collection.objects.link(ob_seed_001)
col_collection.objects.link(ob_seed_002)
col_collection.objects.link(ob_seed_003)
col_collection.objects.link(ob_seed_004)
col_collection.objects.link(ob_seed_005)
col_collection.objects.link(ob_seed_006)
col_collection.objects.link(ob_seed_007)
col_collection.objects.link(ob_seed_008)
col_collection.objects.link(ob_seed_009)
col_collection.objects.link(ob_seed_010)
col_collection.objects.link(ob_seed_011)
col_collection.objects.link(ob_plane_003)
col_collection.objects.link(ob_area)
col_collection.objects.link(ob_area_001)
col_collection.objects.link(ob_camera)

# ---- scene / render settings (as saved in the file)
scene.camera = ob_camera
scene.frame_start = 1; scene.frame_end = 250; scene.frame_set(1)
scene.render.engine = 'CYCLES'
scene.render.resolution_x = 1080
scene.render.resolution_y = 1350
scene.cycles.samples = 128
scene.cycles.sampling_pattern = 'TABULATED_SOBOL'
scene.view_settings.look = 'AgX - High Contrast'
scene.view_settings.exposure = 0.2
bpy.context.view_layer.update()
